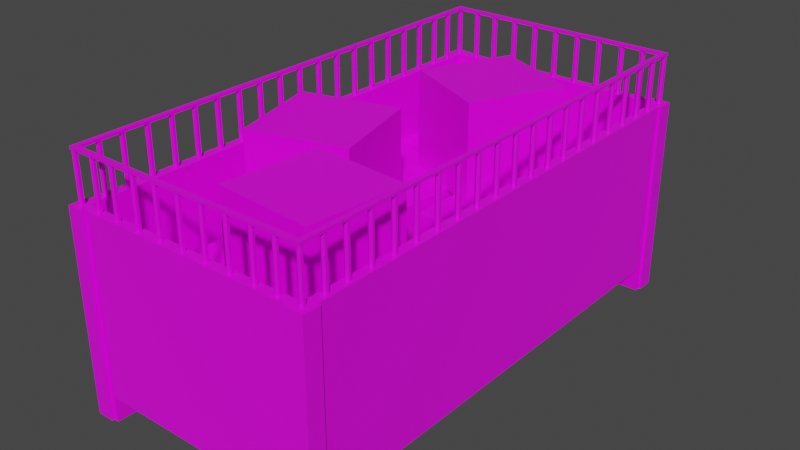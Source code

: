 # Source: ShoppingBin.blend  (saved by Blender 2.93.20; exported with 4.5.12 LTS)
import bpy
from mathutils import Matrix  # noqa: F401  (used for matrix-valued properties, if any)

bpy.ops.wm.read_factory_settings(use_empty=True)
scene = bpy.context.scene
scene.name = 'Scene'

# ---- images (referenced by path relative to the original .blend; pixels are not part of the script)
import os
ASSET_DIR = os.environ.get("B2B_ASSET_DIR", "")  # directory of the original .blend (textures are referenced by path, not embedded)
HERE = os.path.dirname(os.path.abspath(__file__))  # packed textures are extracted next to this script under _unpacked/

def load_image(name, relpath, width, height, colorspace="sRGB"):
    """Load a texture the original file referenced (path relative to the .blend, or extracted next to this script)."""
    p = next((c for c in (os.path.join(HERE, relpath), os.path.join(ASSET_DIR, relpath)) if relpath and os.path.exists(c)), "")
    if p:
        img = bpy.data.images.load(p, check_existing=True)
        img.name = name
    else:  # same state as the original file: an image datablock whose file is absent (Cycles renders it pink)
        img = bpy.data.images.new(name, width, height)
        img.source = "FILE"
        img.filepath = "//" + (relpath or name)
    img.colorspace_settings.name = colorspace
    return img
img_colorpalette_png = load_image('ColorPalette.png', 'ColorPalette.png', 1024, 1024, 'sRGB')

# ---- materials (node trees are filled in below, after node groups)
mat_material = bpy.data.materials.new('Material')
mat_material.alpha_threshold = 0.0
mat_material.use_transparent_shadow = False
mat_material.line_color = (0.0, 0.0, 0.0, 1.0)

# ---- material node trees
mat_material.use_nodes = True; mat_material.node_tree.nodes.clear()
_N = mat_material.node_tree.nodes; _L = mat_material.node_tree.links
n0 = _N.new('ShaderNodeOutputMaterial'); n0.name = 'Material Output'; n0.location = (300, 300)
n1 = _N.new('ShaderNodeBsdfPrincipled'); n1.name = 'Principled BSDF'; n1.location = (10, 300)
n1.distribution = 'GGX'
n1.subsurface_method = 'BURLEY'
n1.inputs[2].default_value = 0.4
n1.inputs[3].default_value = 1.45
n1.inputs[27].default_value = (0.0, 0.0, 0.0, 1.0)
n1.inputs[28].default_value = 1.0
n2 = _N.new('ShaderNodeTexImage'); n2.name = 'Image Texture'; n2.location = (-280, 275)
n2.image = img_colorpalette_png
_L.new(n1.outputs[0], n0.inputs[0])
_L.new(n2.outputs[0], n1.inputs[0])
n0.is_active_output = True

# ---- world
world_world = bpy.data.worlds.new('World'); scene.world = world_world
world_world.use_nodes = True; world_world.node_tree.nodes.clear()
_N = world_world.node_tree.nodes; _L = world_world.node_tree.links
n0 = _N.new('ShaderNodeOutputWorld'); n0.name = 'World Output'; n0.location = (300, 300)
n1 = _N.new('ShaderNodeBackground'); n1.name = 'Background'; n1.location = (10, 300)
n1.inputs[0].default_value = (0.05088, 0.05088, 0.05088, 1.0)
_L.new(n1.outputs[0], n0.inputs[0])
n0.is_active_output = True
world_world.color = (0.05088, 0.05088, 0.05088)
world_world.use_sun_shadow = False
world_world.sun_shadow_jitter_overblur = 0.0

# ---- meshes
me_cube = bpy.data.meshes.new('Cube')
me_cube.from_pydata([(0.46, 0.96, 0.1), (0.46, -0.96, 0.1), (-0.46, 0.96, 0.1), (-0.46, -0.96, 0.1), (-0.5, 0.96, 0.12), (-0.5, 0.96, 0.1), (-0.5, -0.96, 0.12), (-0.5, -0.96, 0.1), (0.46, -1.0, 0.12), (0.46, -1.0, 0.1), (-0.46, -1.0, 0.12), (-0.46, -1.0, 0.1), (-0.5, -1.0, 0.12), (-0.5, -1.0, 0.1), (0.5, 0.96, 0.12), (0.5, 0.96, 0.1), (0.5, -0.96, 0.12), (0.5, -0.96, 0.1), (0.5, -1.0, 0.12), (0.5, -1.0, 0.1), (0.46, 1.0, 0.12), (0.46, 1.0, 0.1), (-0.46, 1.0, 0.12), (-0.46, 1.0, 0.1), (-0.5, 1.0, 0.12), (-0.5, 1.0, 0.1), (0.5, 1.0, 0.12), (0.5, 1.0, 0.1), (0.46, 0.96, 0.8), (0.46, -0.96, 0.8), (-0.46, 0.96, 0.8), (-0.46, -0.96, 0.8), (-0.5, 0.96, 0.8), (-0.5, -0.96, 0.8), (0.46, -1.0, 0.8), (-0.46, -1.0, 0.8), (-0.5, -1.0, 0.8), (0.5, 0.96, 0.8), (0.5, -0.96, 0.8), (0.5, -1.0, 0.8), (0.46, 1.0, 0.8), (-0.46, 1.0, 0.8), (-0.5, 1.0, 0.8), (0.5, 1.0, 0.8), (-0.42, -0.92, 0.1), (-0.42, -0.92, -2.794e-08), (-0.42, -1.0, 0.1), (-0.42, -1.0, -2.794e-08), (-0.5, -0.92, 0.1), (-0.5, -0.92, -2.794e-08), (-0.5, -1.0, 0.1), (-0.5, -1.0, -2.794e-08), (0.5, -0.92, 0.1), (0.5, -0.92, -2.794e-08), (0.5, -1.0, 0.1), (0.5, -1.0, -2.794e-08), (0.42, -0.92, 0.1), (0.42, -0.92, -2.794e-08), (0.42, -1.0, 0.1), (0.42, -1.0, -2.794e-08), (0.5, 1.0, 0.1), (0.5, 1.0, -2.794e-08), (0.5, 0.92, 0.1), (0.5, 0.92, -2.794e-08), (0.42, 1.0, 0.1), (0.42, 1.0, -2.794e-08), (0.42, 0.92, 0.1), (0.42, 0.92, -2.794e-08), (-0.42, 1.0, 0.1), (-0.42, 1.0, -2.794e-08), (-0.42, 0.92, 0.1), (-0.42, 0.92, -2.794e-08), (-0.5, 1.0, 0.1), (-0.5, 1.0, -2.794e-08), (-0.5, 0.92, 0.1), (-0.5, 0.92, -2.794e-08), (0.46, -0.96, 0.12), (-0.46, -0.96, 0.12), (0.46, 0.96, 0.12), (-0.46, 0.96, 0.12), (0.44, -1.01, 1.863e-09), (0.44, -1.01, 0.8), (0.44, -1.0, 1.863e-09), (0.44, -1.0, 0.8), (0.5, -1.01, 1.863e-09), (0.5, -1.01, 0.8), (0.5, -1.0, 1.863e-09), (0.5, -1.0, 0.8), (0.51, -1.01, 1.863e-09), (0.51, -1.01, 0.8), (0.51, -1.0, 1.863e-09), (0.51, -1.0, 0.8), (0.5, -0.94, 1.863e-09), (0.5, -0.94, 0.8), (0.51, -0.94, 1.863e-09), (0.51, -0.94, 0.8), (-0.51, -0.94, 0.0), (-0.51, -0.94, 0.8), (-0.5, -0.94, 0.0), (-0.5, -0.94, 0.8), (-0.51, -1.0, 0.0), (-0.51, -1.0, 0.8), (-0.5, -1.0, 0.0), (-0.5, -1.0, 0.8), (-0.51, -1.01, 0.0), (-0.51, -1.01, 0.8), (-0.5, -1.01, 0.0), (-0.5, -1.01, 0.8), (-0.44, -1.0, 0.0), (-0.44, -1.0, 0.8), (-0.44, -1.01, 0.0), (-0.44, -1.01, 0.8), (-0.44, 1.01, 0.0), (-0.44, 1.01, 0.8), (-0.44, 1.0, 0.0), (-0.44, 1.0, 0.8), (-0.5, 1.01, 0.0), (-0.5, 1.01, 0.8), (-0.5, 1.0, 0.0), (-0.5, 1.0, 0.8), (-0.51, 1.01, 0.0), (-0.51, 1.01, 0.8), (-0.51, 1.0, 0.0), (-0.51, 1.0, 0.8), (-0.5, 0.94, 0.0), (-0.5, 0.94, 0.8), (-0.51, 0.94, 0.0), (-0.51, 0.94, 0.8), (0.51, 0.94, 0.0), (0.51, 0.94, 0.8), (0.5, 0.94, 0.0), (0.5, 0.94, 0.8), (0.51, 1.0, 0.0), (0.51, 1.0, 0.8), (0.5, 1.0, 0.0), (0.5, 1.0, 0.8), (0.51, 1.01, 0.0), (0.51, 1.01, 0.8), (0.5, 1.01, 0.0), (0.5, 1.01, 0.8), (0.44, 1.0, 0.0), (0.44, 1.0, 0.8), (0.44, 1.01, 0.0), (0.44, 1.01, 0.8), (0.0, -0.97, 0.8), (0.0, -0.97, 0.99), (0.00866, -0.975, 0.8), (0.00866, -0.975, 0.99), (0.00866, -0.985, 0.8), (0.00866, -0.985, 0.99), (0.0, -0.99, 0.8), (0.0, -0.99, 0.99), (-0.00866, -0.985, 0.8), (-0.00866, -0.985, 0.99), (-0.00866, -0.975, 0.8), (-0.00866, -0.975, 0.99), (-0.1, -0.97, 0.8), (-0.1, -0.97, 0.99), (-0.09134, -0.975, 0.8), (-0.09134, -0.975, 0.99), (-0.09134, -0.985, 0.8), (-0.09134, -0.985, 0.99), (-0.1, -0.99, 0.8), (-0.1, -0.99, 0.99), (-0.1087, -0.985, 0.8), (-0.1087, -0.985, 0.99), (-0.1087, -0.975, 0.8), (-0.1087, -0.975, 0.99), (-0.2, -0.97, 0.8), (-0.2, -0.97, 0.99), (-0.1913, -0.975, 0.8), (-0.1913, -0.975, 0.99), (-0.1913, -0.985, 0.8), (-0.1913, -0.985, 0.99), (-0.2, -0.99, 0.8), (-0.2, -0.99, 0.99), (-0.2087, -0.985, 0.8), (-0.2087, -0.985, 0.99), (-0.2087, -0.975, 0.8), (-0.2087, -0.975, 0.99), (-0.3, -0.97, 0.8), (-0.3, -0.97, 0.99), (-0.2913, -0.975, 0.8), (-0.2913, -0.975, 0.99), (-0.2913, -0.985, 0.8), (-0.2913, -0.985, 0.99), (-0.3, -0.99, 0.8), (-0.3, -0.99, 0.99), (-0.3087, -0.985, 0.8), (-0.3087, -0.985, 0.99), (-0.3087, -0.975, 0.8), (-0.3087, -0.975, 0.99), (-0.39, -0.97, 0.8), (-0.39, -0.97, 0.99), (-0.3813, -0.975, 0.8), (-0.3813, -0.975, 0.99), (-0.3813, -0.985, 0.8), (-0.3813, -0.985, 0.99), (-0.39, -0.99, 0.8), (-0.39, -0.99, 0.99), (-0.3987, -0.985, 0.8), (-0.3987, -0.985, 0.99), (-0.3987, -0.975, 0.8), (-0.3987, -0.975, 0.99), (-0.48, -0.97, 0.8), (-0.48, -0.97, 0.99), (-0.4713, -0.975, 0.8), (-0.4713, -0.975, 0.99), (-0.4713, -0.985, 0.8), (-0.4713, -0.985, 0.99), (-0.48, -0.99, 0.8), (-0.48, -0.99, 0.99), (-0.4887, -0.985, 0.8), (-0.4887, -0.985, 0.99), (-0.4887, -0.975, 0.8), (-0.4887, -0.975, 0.99), (0.39, -0.97, 0.8), (0.39, -0.97, 0.99), (0.3987, -0.975, 0.8), (0.3987, -0.975, 0.99), (0.3987, -0.985, 0.8), (0.3987, -0.985, 0.99), (0.39, -0.99, 0.8), (0.39, -0.99, 0.99), (0.3813, -0.985, 0.8), (0.3813, -0.985, 0.99), (0.3813, -0.975, 0.8), (0.3813, -0.975, 0.99), (0.3, -0.97, 0.8), (0.3, -0.97, 0.99), (0.3087, -0.975, 0.8), (0.3087, -0.975, 0.99), (0.3087, -0.985, 0.8), (0.3087, -0.985, 0.99), (0.3, -0.99, 0.8), (0.3, -0.99, 0.99), (0.2913, -0.985, 0.8), (0.2913, -0.985, 0.99), (0.2913, -0.975, 0.8), (0.2913, -0.975, 0.99), (0.2, -0.97, 0.8), (0.2, -0.97, 0.99), (0.2087, -0.975, 0.8), (0.2087, -0.975, 0.99), (0.2087, -0.985, 0.8), (0.2087, -0.985, 0.99), (0.2, -0.99, 0.8), (0.2, -0.99, 0.99), (0.1913, -0.985, 0.8), (0.1913, -0.985, 0.99), (0.1913, -0.975, 0.8), (0.1913, -0.975, 0.99), (0.1, -0.97, 0.8), (0.1, -0.97, 0.99), (0.1087, -0.975, 0.8), (0.1087, -0.975, 0.99), (0.1087, -0.985, 0.8), (0.1087, -0.985, 0.99), (0.1, -0.99, 0.8), (0.1, -0.99, 0.99), (0.09134, -0.985, 0.8), (0.09134, -0.985, 0.99), (0.09134, -0.975, 0.8), (0.09134, -0.975, 0.99), (0.48, -0.97, 0.8), (0.48, -0.97, 0.99), (0.4887, -0.975, 0.8), (0.4887, -0.975, 0.99), (0.4887, -0.985, 0.8), (0.4887, -0.985, 0.99), (0.48, -0.99, 0.8), (0.48, -0.99, 0.99), (0.4713, -0.985, 0.8), (0.4713, -0.985, 0.99), (0.4713, -0.975, 0.8), (0.4713, -0.975, 0.99), (0.0, 0.99, 0.8), (0.0, 0.99, 0.99), (0.00866, 0.985, 0.8), (0.00866, 0.985, 0.99), (0.00866, 0.975, 0.8), (0.00866, 0.975, 0.99), (0.0, 0.97, 0.8), (0.0, 0.97, 0.99), (-0.00866, 0.975, 0.8), (-0.00866, 0.975, 0.99), (-0.00866, 0.985, 0.8), (-0.00866, 0.985, 0.99), (-0.1, 0.99, 0.8), (-0.1, 0.99, 0.99), (-0.09134, 0.985, 0.8), (-0.09134, 0.985, 0.99), (-0.09134, 0.975, 0.8), (-0.09134, 0.975, 0.99), (-0.1, 0.97, 0.8), (-0.1, 0.97, 0.99), (-0.1087, 0.975, 0.8), (-0.1087, 0.975, 0.99), (-0.1087, 0.985, 0.8), (-0.1087, 0.985, 0.99), (-0.2, 0.99, 0.8), (-0.2, 0.99, 0.99), (-0.1913, 0.985, 0.8), (-0.1913, 0.985, 0.99), (-0.1913, 0.975, 0.8), (-0.1913, 0.975, 0.99), (-0.2, 0.97, 0.8), (-0.2, 0.97, 0.99), (-0.2087, 0.975, 0.8), (-0.2087, 0.975, 0.99), (-0.2087, 0.985, 0.8), (-0.2087, 0.985, 0.99), (-0.3, 0.99, 0.8), (-0.3, 0.99, 0.99), (-0.2913, 0.985, 0.8), (-0.2913, 0.985, 0.99), (-0.2913, 0.975, 0.8), (-0.2913, 0.975, 0.99), (-0.3, 0.97, 0.8), (-0.3, 0.97, 0.99), (-0.3087, 0.975, 0.8), (-0.3087, 0.975, 0.99), (-0.3087, 0.985, 0.8), (-0.3087, 0.985, 0.99), (-0.39, 0.99, 0.8), (-0.39, 0.99, 0.99), (-0.3813, 0.985, 0.8), (-0.3813, 0.985, 0.99), (-0.3813, 0.975, 0.8), (-0.3813, 0.975, 0.99), (-0.39, 0.97, 0.8), (-0.39, 0.97, 0.99), (-0.3987, 0.975, 0.8), (-0.3987, 0.975, 0.99), (-0.3987, 0.985, 0.8), (-0.3987, 0.985, 0.99), (0.39, 0.99, 0.8), (0.39, 0.99, 0.99), (0.3987, 0.985, 0.8), (0.3987, 0.985, 0.99), (0.3987, 0.975, 0.8), (0.3987, 0.975, 0.99), (0.39, 0.97, 0.8), (0.39, 0.97, 0.99), (0.3813, 0.975, 0.8), (0.3813, 0.975, 0.99), (0.3813, 0.985, 0.8), (0.3813, 0.985, 0.99), (0.3, 0.99, 0.8), (0.3, 0.99, 0.99), (0.3087, 0.985, 0.8), (0.3087, 0.985, 0.99), (0.3087, 0.975, 0.8), (0.3087, 0.975, 0.99), (0.3, 0.97, 0.8), (0.3, 0.97, 0.99), (0.2913, 0.975, 0.8), (0.2913, 0.975, 0.99), (0.2913, 0.985, 0.8), (0.2913, 0.985, 0.99), (0.2, 0.99, 0.8), (0.2, 0.99, 0.99), (0.2087, 0.985, 0.8), (0.2087, 0.985, 0.99), (0.2087, 0.975, 0.8), (0.2087, 0.975, 0.99), (0.2, 0.97, 0.8), (0.2, 0.97, 0.99), (0.1913, 0.975, 0.8), (0.1913, 0.975, 0.99), (0.1913, 0.985, 0.8), (0.1913, 0.985, 0.99), (0.1, 0.99, 0.8), (0.1, 0.99, 0.99), (0.1087, 0.985, 0.8), (0.1087, 0.985, 0.99), (0.1087, 0.975, 0.8), (0.1087, 0.975, 0.99), (0.1, 0.97, 0.8), (0.1, 0.97, 0.99), (0.09134, 0.975, 0.8), (0.09134, 0.975, 0.99), (0.09134, 0.985, 0.8), (0.09134, 0.985, 0.99), (-0.48, 0.99, 0.8), (-0.48, 0.99, 0.99), (-0.4713, 0.985, 0.8), (-0.4713, 0.985, 0.99), (-0.4713, 0.975, 0.8), (-0.4713, 0.975, 0.99), (-0.48, 0.97, 0.8), (-0.48, 0.97, 0.99), (-0.4887, 0.975, 0.8), (-0.4887, 0.975, 0.99), (-0.4887, 0.985, 0.8), (-0.4887, 0.985, 0.99), (0.48, 0.99, 0.8), (0.48, 0.99, 0.99), (0.4887, 0.985, 0.8), (0.4887, 0.985, 0.99), (0.4887, 0.975, 0.8), (0.4887, 0.975, 0.99), (0.48, 0.97, 0.8), (0.48, 0.97, 0.99), (0.4713, 0.975, 0.8), (0.4713, 0.975, 0.99), (0.4713, 0.985, 0.8), (0.4713, 0.985, 0.99), (0.48, -0.79, 0.8), (0.48, -0.79, 0.99), (0.4887, -0.795, 0.8), (0.4887, -0.795, 0.99), (0.4887, -0.805, 0.8), (0.4887, -0.805, 0.99), (0.48, -0.81, 0.8), (0.48, -0.81, 0.99), (0.4713, -0.805, 0.8), (0.4713, -0.805, 0.99), (0.4713, -0.795, 0.8), (0.4713, -0.795, 0.99), (0.48, -0.88, 0.8), (0.48, -0.88, 0.99), (0.4887, -0.885, 0.8), (0.4887, -0.885, 0.99), (0.4887, -0.895, 0.8), (0.4887, -0.895, 0.99), (0.48, -0.9, 0.8), (0.48, -0.9, 0.99), (0.4713, -0.895, 0.8), (0.4713, -0.895, 0.99), (0.4713, -0.885, 0.8), (0.4713, -0.885, 0.99), (0.48, -0.69, 0.8), (0.48, -0.69, 0.99), (0.4887, -0.695, 0.8), (0.4887, -0.695, 0.99), (0.4887, -0.705, 0.8), (0.4887, -0.705, 0.99), (0.48, -0.71, 0.8), (0.48, -0.71, 0.99), (0.4713, -0.705, 0.8), (0.4713, -0.705, 0.99), (0.4713, -0.695, 0.8), (0.4713, -0.695, 0.99), (0.48, -0.59, 0.8), (0.48, -0.59, 0.99), (0.4887, -0.595, 0.8), (0.4887, -0.595, 0.99), (0.4887, -0.605, 0.8), (0.4887, -0.605, 0.99), (0.48, -0.61, 0.8), (0.48, -0.61, 0.99), (0.4713, -0.605, 0.8), (0.4713, -0.605, 0.99), (0.4713, -0.595, 0.8), (0.4713, -0.595, 0.99), (0.48, -0.49, 0.8), (0.48, -0.49, 0.99), (0.4887, -0.495, 0.8), (0.4887, -0.495, 0.99), (0.4887, -0.505, 0.8), (0.4887, -0.505, 0.99), (0.48, -0.51, 0.8), (0.48, -0.51, 0.99), (0.4713, -0.505, 0.8), (0.4713, -0.505, 0.99), (0.4713, -0.495, 0.8), (0.4713, -0.495, 0.99), (0.48, -0.39, 0.8), (0.48, -0.39, 0.99), (0.4887, -0.395, 0.8), (0.4887, -0.395, 0.99), (0.4887, -0.405, 0.8), (0.4887, -0.405, 0.99), (0.48, -0.41, 0.8), (0.48, -0.41, 0.99), (0.4713, -0.405, 0.8), (0.4713, -0.405, 0.99), (0.4713, -0.395, 0.8), (0.4713, -0.395, 0.99), (0.48, -0.29, 0.8), (0.48, -0.29, 0.99), (0.4887, -0.295, 0.8), (0.4887, -0.295, 0.99), (0.4887, -0.305, 0.8), (0.4887, -0.305, 0.99), (0.48, -0.31, 0.8), (0.48, -0.31, 0.99), (0.4713, -0.305, 0.8), (0.4713, -0.305, 0.99), (0.4713, -0.295, 0.8), (0.4713, -0.295, 0.99), (0.48, -0.19, 0.8), (0.48, -0.19, 0.99), (0.4887, -0.195, 0.8), (0.4887, -0.195, 0.99), (0.4887, -0.205, 0.8), (0.4887, -0.205, 0.99), (0.48, -0.21, 0.8), (0.48, -0.21, 0.99), (0.4713, -0.205, 0.8), (0.4713, -0.205, 0.99), (0.4713, -0.195, 0.8), (0.4713, -0.195, 0.99), (0.48, -0.09, 0.8), (0.48, -0.09, 0.99), (0.4887, -0.095, 0.8), (0.4887, -0.095, 0.99), (0.4887, -0.105, 0.8), (0.4887, -0.105, 0.99), (0.48, -0.11, 0.8), (0.48, -0.11, 0.99), (0.4713, -0.105, 0.8), (0.4713, -0.105, 0.99), (0.4713, -0.095, 0.8), (0.4713, -0.095, 0.99), (0.48, 0.01, 0.8), (0.48, 0.01, 0.99), (0.4887, 0.005, 0.8), (0.4887, 0.005, 0.99), (0.4887, -0.005, 0.8), (0.4887, -0.005, 0.99), (0.48, -0.01, 0.8), (0.48, -0.01, 0.99), (0.4713, -0.005, 0.8), (0.4713, -0.005, 0.99), (0.4713, 0.005, 0.8), (0.4713, 0.005, 0.99), (0.48, 0.11, 0.8), (0.48, 0.11, 0.99), (0.4887, 0.105, 0.8), (0.4887, 0.105, 0.99), (0.4887, 0.095, 0.8), (0.4887, 0.095, 0.99), (0.48, 0.09, 0.8), (0.48, 0.09, 0.99), (0.4713, 0.095, 0.8), (0.4713, 0.095, 0.99), (0.4713, 0.105, 0.8), (0.4713, 0.105, 0.99), (0.48, 0.21, 0.8), (0.48, 0.21, 0.99), (0.4887, 0.205, 0.8), (0.4887, 0.205, 0.99), (0.4887, 0.195, 0.8), (0.4887, 0.195, 0.99), (0.48, 0.19, 0.8), (0.48, 0.19, 0.99), (0.4713, 0.195, 0.8), (0.4713, 0.195, 0.99), (0.4713, 0.205, 0.8), (0.4713, 0.205, 0.99), (0.48, 0.31, 0.8), (0.48, 0.31, 0.99), (0.4887, 0.305, 0.8), (0.4887, 0.305, 0.99), (0.4887, 0.295, 0.8), (0.4887, 0.295, 0.99), (0.48, 0.29, 0.8), (0.48, 0.29, 0.99), (0.4713, 0.295, 0.8), (0.4713, 0.295, 0.99), (0.4713, 0.305, 0.8), (0.4713, 0.305, 0.99), (0.48, 0.41, 0.8), (0.48, 0.41, 0.99), (0.4887, 0.405, 0.8), (0.4887, 0.405, 0.99), (0.4887, 0.395, 0.8), (0.4887, 0.395, 0.99), (0.48, 0.39, 0.8), (0.48, 0.39, 0.99), (0.4713, 0.395, 0.8), (0.4713, 0.395, 0.99), (0.4713, 0.405, 0.8), (0.4713, 0.405, 0.99), (0.48, 0.51, 0.8), (0.48, 0.51, 0.99), (0.4887, 0.505, 0.8), (0.4887, 0.505, 0.99), (0.4887, 0.495, 0.8), (0.4887, 0.495, 0.99), (0.48, 0.49, 0.8), (0.48, 0.49, 0.99), (0.4713, 0.495, 0.8), (0.4713, 0.495, 0.99), (0.4713, 0.505, 0.8), (0.4713, 0.505, 0.99), (0.48, 0.61, 0.8), (0.48, 0.61, 0.99), (0.4887, 0.605, 0.8), (0.4887, 0.605, 0.99), (0.4887, 0.595, 0.8), (0.4887, 0.595, 0.99), (0.48, 0.59, 0.8), (0.48, 0.59, 0.99), (0.4713, 0.595, 0.8), (0.4713, 0.595, 0.99), (0.4713, 0.605, 0.8), (0.4713, 0.605, 0.99), (0.48, 0.71, 0.8), (0.48, 0.71, 0.99), (0.4887, 0.705, 0.8), (0.4887, 0.705, 0.99), (0.4887, 0.695, 0.8), (0.4887, 0.695, 0.99), (0.48, 0.69, 0.8), (0.48, 0.69, 0.99), (0.4713, 0.695, 0.8), (0.4713, 0.695, 0.99), (0.4713, 0.705, 0.8), (0.4713, 0.705, 0.99), (0.48, 0.81, 0.8), (0.48, 0.81, 0.99), (0.4887, 0.805, 0.8), (0.4887, 0.805, 0.99), (0.4887, 0.795, 0.8), (0.4887, 0.795, 0.99), (0.48, 0.79, 0.8), (0.48, 0.79, 0.99), (0.4713, 0.795, 0.8), (0.4713, 0.795, 0.99), (0.4713, 0.805, 0.8), (0.4713, 0.805, 0.99), (0.48, 0.9, 0.8), (0.48, 0.9, 0.99), (0.4887, 0.895, 0.8), (0.4887, 0.895, 0.99), (0.4887, 0.885, 0.8), (0.4887, 0.885, 0.99), (0.48, 0.88, 0.8), (0.48, 0.88, 0.99), (0.4713, 0.885, 0.8), (0.4713, 0.885, 0.99), (0.4713, 0.895, 0.8), (0.4713, 0.895, 0.99), (-0.48, -0.79, 0.8), (-0.48, -0.79, 0.99), (-0.4713, -0.795, 0.8), (-0.4713, -0.795, 0.99), (-0.4713, -0.805, 0.8), (-0.4713, -0.805, 0.99), (-0.48, -0.81, 0.8), (-0.48, -0.81, 0.99), (-0.4887, -0.805, 0.8), (-0.4887, -0.805, 0.99), (-0.4887, -0.795, 0.8), (-0.4887, -0.795, 0.99), (-0.48, -0.88, 0.8), (-0.48, -0.88, 0.99), (-0.4713, -0.885, 0.8), (-0.4713, -0.885, 0.99), (-0.4713, -0.895, 0.8), (-0.4713, -0.895, 0.99), (-0.48, -0.9, 0.8), (-0.48, -0.9, 0.99), (-0.4887, -0.895, 0.8), (-0.4887, -0.895, 0.99), (-0.4887, -0.885, 0.8), (-0.4887, -0.885, 0.99), (-0.48, -0.69, 0.8), (-0.48, -0.69, 0.99), (-0.4713, -0.695, 0.8), (-0.4713, -0.695, 0.99), (-0.4713, -0.705, 0.8), (-0.4713, -0.705, 0.99), (-0.48, -0.71, 0.8), (-0.48, -0.71, 0.99), (-0.4887, -0.705, 0.8), (-0.4887, -0.705, 0.99), (-0.4887, -0.695, 0.8), (-0.4887, -0.695, 0.99), (-0.48, -0.59, 0.8), (-0.48, -0.59, 0.99), (-0.4713, -0.595, 0.8), (-0.4713, -0.595, 0.99), (-0.4713, -0.605, 0.8), (-0.4713, -0.605, 0.99), (-0.48, -0.61, 0.8), (-0.48, -0.61, 0.99), (-0.4887, -0.605, 0.8), (-0.4887, -0.605, 0.99), (-0.4887, -0.595, 0.8), (-0.4887, -0.595, 0.99), (-0.48, -0.49, 0.8), (-0.48, -0.49, 0.99), (-0.4713, -0.495, 0.8), (-0.4713, -0.495, 0.99), (-0.4713, -0.505, 0.8), (-0.4713, -0.505, 0.99), (-0.48, -0.51, 0.8), (-0.48, -0.51, 0.99), (-0.4887, -0.505, 0.8), (-0.4887, -0.505, 0.99), (-0.4887, -0.495, 0.8), (-0.4887, -0.495, 0.99), (-0.48, -0.39, 0.8), (-0.48, -0.39, 0.99), (-0.4713, -0.395, 0.8), (-0.4713, -0.395, 0.99), (-0.4713, -0.405, 0.8), (-0.4713, -0.405, 0.99), (-0.48, -0.41, 0.8), (-0.48, -0.41, 0.99), (-0.4887, -0.405, 0.8), (-0.4887, -0.405, 0.99), (-0.4887, -0.395, 0.8), (-0.4887, -0.395, 0.99), (-0.48, -0.29, 0.8), (-0.48, -0.29, 0.99), (-0.4713, -0.295, 0.8), (-0.4713, -0.295, 0.99), (-0.4713, -0.305, 0.8), (-0.4713, -0.305, 0.99), (-0.48, -0.31, 0.8), (-0.48, -0.31, 0.99), (-0.4887, -0.305, 0.8), (-0.4887, -0.305, 0.99), (-0.4887, -0.295, 0.8), (-0.4887, -0.295, 0.99), (-0.48, -0.19, 0.8), (-0.48, -0.19, 0.99), (-0.4713, -0.195, 0.8), (-0.4713, -0.195, 0.99), (-0.4713, -0.205, 0.8), (-0.4713, -0.205, 0.99), (-0.48, -0.21, 0.8), (-0.48, -0.21, 0.99), (-0.4887, -0.205, 0.8), (-0.4887, -0.205, 0.99), (-0.4887, -0.195, 0.8), (-0.4887, -0.195, 0.99), (-0.48, -0.09, 0.8), (-0.48, -0.09, 0.99), (-0.4713, -0.095, 0.8), (-0.4713, -0.095, 0.99), (-0.4713, -0.105, 0.8), (-0.4713, -0.105, 0.99), (-0.48, -0.11, 0.8), (-0.48, -0.11, 0.99), (-0.4887, -0.105, 0.8), (-0.4887, -0.105, 0.99), (-0.4887, -0.095, 0.8), (-0.4887, -0.095, 0.99), (-0.48, 0.01, 0.8), (-0.48, 0.01, 0.99), (-0.4713, 0.005, 0.8), (-0.4713, 0.005, 0.99), (-0.4713, -0.005, 0.8), (-0.4713, -0.005, 0.99), (-0.48, -0.01, 0.8), (-0.48, -0.01, 0.99), (-0.4887, -0.005, 0.8), (-0.4887, -0.005, 0.99), (-0.4887, 0.005, 0.8), (-0.4887, 0.005, 0.99), (-0.48, 0.11, 0.8), (-0.48, 0.11, 0.99), (-0.4713, 0.105, 0.8), (-0.4713, 0.105, 0.99), (-0.4713, 0.095, 0.8), (-0.4713, 0.095, 0.99), (-0.48, 0.09, 0.8), (-0.48, 0.09, 0.99), (-0.4887, 0.095, 0.8), (-0.4887, 0.095, 0.99), (-0.4887, 0.105, 0.8), (-0.4887, 0.105, 0.99), (-0.48, 0.21, 0.8), (-0.48, 0.21, 0.99), (-0.4713, 0.205, 0.8), (-0.4713, 0.205, 0.99), (-0.4713, 0.195, 0.8), (-0.4713, 0.195, 0.99), (-0.48, 0.19, 0.8), (-0.48, 0.19, 0.99), (-0.4887, 0.195, 0.8), (-0.4887, 0.195, 0.99), (-0.4887, 0.205, 0.8), (-0.4887, 0.205, 0.99), (-0.48, 0.31, 0.8), (-0.48, 0.31, 0.99), (-0.4713, 0.305, 0.8), (-0.4713, 0.305, 0.99), (-0.4713, 0.295, 0.8), (-0.4713, 0.295, 0.99), (-0.48, 0.29, 0.8), (-0.48, 0.29, 0.99), (-0.4887, 0.295, 0.8), (-0.4887, 0.295, 0.99), (-0.4887, 0.305, 0.8), (-0.4887, 0.305, 0.99), (-0.48, 0.41, 0.8), (-0.48, 0.41, 0.99), (-0.4713, 0.405, 0.8), (-0.4713, 0.405, 0.99), (-0.4713, 0.395, 0.8), (-0.4713, 0.395, 0.99), (-0.48, 0.39, 0.8), (-0.48, 0.39, 0.99), (-0.4887, 0.395, 0.8), (-0.4887, 0.395, 0.99), (-0.4887, 0.405, 0.8), (-0.4887, 0.405, 0.99), (-0.48, 0.51, 0.8), (-0.48, 0.51, 0.99), (-0.4713, 0.505, 0.8), (-0.4713, 0.505, 0.99), (-0.4713, 0.495, 0.8), (-0.4713, 0.495, 0.99), (-0.48, 0.49, 0.8), (-0.48, 0.49, 0.99), (-0.4887, 0.495, 0.8), (-0.4887, 0.495, 0.99), (-0.4887, 0.505, 0.8), (-0.4887, 0.505, 0.99), (-0.48, 0.61, 0.8), (-0.48, 0.61, 0.99), (-0.4713, 0.605, 0.8), (-0.4713, 0.605, 0.99), (-0.4713, 0.595, 0.8), (-0.4713, 0.595, 0.99), (-0.48, 0.59, 0.8), (-0.48, 0.59, 0.99), (-0.4887, 0.595, 0.8), (-0.4887, 0.595, 0.99), (-0.4887, 0.605, 0.8), (-0.4887, 0.605, 0.99), (-0.48, 0.71, 0.8), (-0.48, 0.71, 0.99), (-0.4713, 0.705, 0.8), (-0.4713, 0.705, 0.99), (-0.4713, 0.695, 0.8), (-0.4713, 0.695, 0.99), (-0.48, 0.69, 0.8), (-0.48, 0.69, 0.99), (-0.4887, 0.695, 0.8), (-0.4887, 0.695, 0.99), (-0.4887, 0.705, 0.8), (-0.4887, 0.705, 0.99), (-0.48, 0.81, 0.8), (-0.48, 0.81, 0.99), (-0.4713, 0.805, 0.8), (-0.4713, 0.805, 0.99), (-0.4713, 0.795, 0.8), (-0.4713, 0.795, 0.99), (-0.48, 0.79, 0.8), (-0.48, 0.79, 0.99), (-0.4887, 0.795, 0.8), (-0.4887, 0.795, 0.99), (-0.4887, 0.805, 0.8), (-0.4887, 0.805, 0.99), (-0.48, 0.9, 0.8), (-0.48, 0.9, 0.99), (-0.4713, 0.895, 0.8), (-0.4713, 0.895, 0.99), (-0.4713, 0.885, 0.8), (-0.4713, 0.885, 0.99), (-0.48, 0.88, 0.8), (-0.48, 0.88, 0.99), (-0.4887, 0.885, 0.8), (-0.4887, 0.885, 0.99), (-0.4887, 0.895, 0.8), (-0.4887, 0.895, 0.99), (-0.47, -0.99, 0.99), (-0.47, -0.99, 1.0), (-0.47, -0.97, 0.99), (-0.47, -0.97, 1.0), (0.47, -0.99, 0.99), (0.47, -0.99, 1.0), (0.47, -0.97, 0.99), (0.47, -0.97, 1.0), (0.49, -0.99, 0.99), (0.49, -0.99, 1.0), (0.49, -0.97, 0.99), (0.49, -0.97, 1.0), (-0.49, -0.99, 0.99), (-0.49, -0.99, 1.0), (-0.49, -0.97, 0.99), (-0.49, -0.97, 1.0), (-0.47, 0.97, 0.99), (-0.47, 0.97, 1.0), (-0.49, 0.97, 0.99), (-0.49, 0.97, 1.0), (-0.47, 0.99, 0.99), (-0.47, 0.99, 1.0), (-0.49, 0.99, 0.99), (-0.49, 0.99, 1.0), (0.47, 0.97, 1.0), (0.47, 0.97, 0.99), (0.47, 0.99, 1.0), (0.47, 0.99, 0.99), (0.49, 0.97, 1.0), (0.49, 0.97, 0.99), (0.49, 0.99, 1.0), (0.49, 0.99, 0.99), (-0.46, 0.56, 0.12), (-0.46, 0.56, 0.52), (-0.46, 0.96, 0.12), (-0.46, 0.96, 0.52), (-0.06, 0.56, 0.12), (-0.06, 0.56, 0.52), (-0.06, 0.96, 0.12), (-0.06, 0.96, 0.52), (0.02819, 0.5033, 0.12), (0.02819, 0.5033, 0.52), (-0.00667, 0.9018, 0.12), (-0.00667, 0.9018, 0.52), (0.4267, 0.5382, 0.12), (0.4267, 0.5382, 0.52), (0.3918, 0.9367, 0.12), (0.3918, 0.9367, 0.52), (-0.4467, 0.1382, 0.12), (-0.4467, 0.1382, 0.52), (-0.4118, 0.5367, 0.12), (-0.4118, 0.5367, 0.52), (-0.04819, 0.1033, 0.12), (-0.04819, 0.1033, 0.52), (-0.01333, 0.5018, 0.12), (-0.01333, 0.5018, 0.52), (0.02, 0.08, 0.12), (0.02, 0.08, 0.52), (0.02, 0.48, 0.12), (0.02, 0.48, 0.52), (0.42, 0.08, 0.12), (0.42, 0.08, 0.52), (0.42, 0.48, 0.12), (0.42, 0.48, 0.52), (0.05, -0.94, 0.12), (0.05, -0.94, 0.52), (0.05, -0.54, 0.12), (0.05, -0.54, 0.52), (0.45, -0.94, 0.12), (0.45, -0.94, 0.52), (0.45, -0.54, 0.12), (0.45, -0.54, 0.52), (-0.4167, -0.8718, 0.12), (-0.4167, -0.8718, 0.52), (-0.3818, -0.4733, 0.12), (-0.3818, -0.4733, 0.52), (-0.01819, -0.9067, 0.12), (-0.01819, -0.9067, 0.52), (0.01667, -0.5082, 0.12), (0.01667, -0.5082, 0.52), (-0.4018, -0.3667, 0.12), (-0.4018, -0.3667, 0.52), (-0.4367, 0.03181, 0.12), (-0.4367, 0.03181, 0.52), (-0.00333, -0.3318, 0.12), (-0.00333, -0.3318, 0.52), (-0.03819, 0.06667, 0.12), (-0.03819, 0.06667, 0.52), (0.01333, -0.4218, 0.12), (0.01333, -0.4218, 0.52), (0.04819, -0.02333, 0.12), (0.04819, -0.02333, 0.52), (0.4118, -0.4567, 0.12), (0.4118, -0.4567, 0.52), (0.4467, -0.05819, 0.12), (0.4467, -0.05819, 0.52), (-0.2558, 0.4233, 0.52), (-0.2558, 0.4233, 0.92), (-0.08674, 0.7858, 0.52), (-0.08674, 0.7858, 0.92), (0.1067, 0.2542, 0.52), (0.1067, 0.2542, 0.92), (0.2758, 0.6167, 0.52), (0.2758, 0.6167, 0.92), (-0.3314, -0.4249, 0.52), (-0.3314, -0.4249, 0.92), (-0.4349, -0.03858, 0.52), (-0.4349, -0.03858, 0.92), (0.05495, -0.3214, 0.52), (0.05495, -0.3214, 0.92), (-0.04858, 0.06495, 0.52), (-0.04858, 0.06495, 0.92), (-0.06667, -0.7718, 0.52), (-0.06667, -0.7718, 0.92), (-0.03181, -0.3733, 0.52), (-0.03181, -0.3733, 0.92), (0.3318, -0.8067, 0.52), (0.3318, -0.8067, 0.92), (0.3667, -0.4082, 0.52), (0.3667, -0.4082, 0.92)], [], [(6, 12, 36, 33), (3, 1, 9, 11), (2, 3, 7, 5), (2, 0, 1, 3), (20, 22, 41, 40), (14, 15, 27, 26), (7, 6, 4, 5), (22, 24, 42, 41), (15, 0, 21, 27), (12, 10, 35, 36), (9, 8, 10, 11), (11, 10, 12, 13), (8, 18, 39, 34), (8, 9, 19, 18), (6, 7, 13, 12), (7, 3, 11, 13), (15, 14, 16, 17), (17, 16, 18, 19), (9, 1, 17, 19), (0, 2, 23, 21), (1, 0, 15, 17), (10, 8, 34, 35), (23, 22, 20, 21), (22, 23, 25, 24), (21, 20, 26, 27), (4, 6, 33, 32), (2, 5, 25, 23), (24, 4, 32, 42), (26, 20, 40, 43), (5, 4, 24, 25), (30, 31, 77, 79), (29, 34, 39, 38), (31, 30, 32, 33), (31, 33, 36, 35), (29, 31, 35, 34), (28, 29, 38, 37), (30, 28, 40, 41), (28, 37, 43, 40), (32, 30, 41, 42), (16, 14, 37, 38), (14, 26, 43, 37), (18, 16, 38, 39), (44, 45, 47, 46), (46, 47, 51, 50), (50, 51, 49, 48), (48, 49, 45, 44), (46, 50, 48, 44), (51, 47, 45, 49), (52, 53, 55, 54), (54, 55, 59, 58), (58, 59, 57, 56), (56, 57, 53, 52), (54, 58, 56, 52), (59, 55, 53, 57), (60, 61, 63, 62), (62, 63, 67, 66), (66, 67, 65, 64), (64, 65, 61, 60), (62, 66, 64, 60), (67, 63, 61, 65), (68, 69, 71, 70), (70, 71, 75, 74), (74, 75, 73, 72), (72, 73, 69, 68), (70, 74, 72, 68), (75, 71, 69, 73), (78, 79, 77, 76), (31, 29, 76, 77), (28, 30, 79, 78), (29, 28, 78, 76), (80, 81, 83, 82), (82, 83, 87, 86), (85, 84, 88, 89), (84, 85, 81, 80), (82, 86, 84, 80), (87, 83, 81, 85), (90, 91, 89, 88), (84, 86, 90, 88), (87, 85, 89, 91), (90, 86, 92, 94), (92, 93, 95, 94), (91, 90, 94, 95), (87, 91, 95, 93), (86, 87, 93, 92), (96, 97, 99, 98), (98, 99, 103, 102), (101, 100, 104, 105), (100, 101, 97, 96), (98, 102, 100, 96), (103, 99, 97, 101), (106, 107, 105, 104), (100, 102, 106, 104), (103, 101, 105, 107), (106, 102, 108, 110), (108, 109, 111, 110), (107, 106, 110, 111), (103, 107, 111, 109), (102, 103, 109, 108), (112, 113, 115, 114), (114, 115, 119, 118), (117, 116, 120, 121), (116, 117, 113, 112), (114, 118, 116, 112), (119, 115, 113, 117), (122, 123, 121, 120), (116, 118, 122, 120), (119, 117, 121, 123), (122, 118, 124, 126), (124, 125, 127, 126), (123, 122, 126, 127), (119, 123, 127, 125), (118, 119, 125, 124), (128, 129, 131, 130), (130, 131, 135, 134), (133, 132, 136, 137), (132, 133, 129, 128), (130, 134, 132, 128), (135, 131, 129, 133), (138, 139, 137, 136), (132, 134, 138, 136), (135, 133, 137, 139), (138, 134, 140, 142), (140, 141, 143, 142), (139, 138, 142, 143), (135, 139, 143, 141), (134, 135, 141, 140), (144, 145, 147, 146), (146, 147, 149, 148), (148, 149, 151, 150), (150, 151, 153, 152), (147, 145, 155, 153, 151, 149), (152, 153, 155, 154), (154, 155, 145, 144), (144, 146, 148, 150, 152, 154), (156, 157, 159, 158), (158, 159, 161, 160), (160, 161, 163, 162), (162, 163, 165, 164), (159, 157, 167, 165, 163, 161), (164, 165, 167, 166), (166, 167, 157, 156), (156, 158, 160, 162, 164, 166), (168, 169, 171, 170), (170, 171, 173, 172), (172, 173, 175, 174), (174, 175, 177, 176), (171, 169, 179, 177, 175, 173), (176, 177, 179, 178), (178, 179, 169, 168), (168, 170, 172, 174, 176, 178), (180, 181, 183, 182), (182, 183, 185, 184), (184, 185, 187, 186), (186, 187, 189, 188), (183, 181, 191, 189, 187, 185), (188, 189, 191, 190), (190, 191, 181, 180), (180, 182, 184, 186, 188, 190), (192, 193, 195, 194), (194, 195, 197, 196), (196, 197, 199, 198), (198, 199, 201, 200), (195, 193, 203, 201, 199, 197), (200, 201, 203, 202), (202, 203, 193, 192), (192, 194, 196, 198, 200, 202), (204, 205, 207, 206), (206, 207, 209, 208), (208, 209, 211, 210), (210, 211, 213, 212), (207, 205, 215, 213, 211, 209), (212, 213, 215, 214), (214, 215, 205, 204), (204, 206, 208, 210, 212, 214), (216, 217, 219, 218), (218, 219, 221, 220), (220, 221, 223, 222), (222, 223, 225, 224), (219, 217, 227, 225, 223, 221), (224, 225, 227, 226), (226, 227, 217, 216), (216, 218, 220, 222, 224, 226), (228, 229, 231, 230), (230, 231, 233, 232), (232, 233, 235, 234), (234, 235, 237, 236), (231, 229, 239, 237, 235, 233), (236, 237, 239, 238), (238, 239, 229, 228), (228, 230, 232, 234, 236, 238), (240, 241, 243, 242), (242, 243, 245, 244), (244, 245, 247, 246), (246, 247, 249, 248), (243, 241, 251, 249, 247, 245), (248, 249, 251, 250), (250, 251, 241, 240), (240, 242, 244, 246, 248, 250), (252, 253, 255, 254), (254, 255, 257, 256), (256, 257, 259, 258), (258, 259, 261, 260), (255, 253, 263, 261, 259, 257), (260, 261, 263, 262), (262, 263, 253, 252), (252, 254, 256, 258, 260, 262), (264, 265, 267, 266), (266, 267, 269, 268), (268, 269, 271, 270), (270, 271, 273, 272), (267, 265, 275, 273, 271, 269), (272, 273, 275, 274), (274, 275, 265, 264), (264, 266, 268, 270, 272, 274), (276, 277, 279, 278), (278, 279, 281, 280), (280, 281, 283, 282), (282, 283, 285, 284), (279, 277, 287, 285, 283, 281), (284, 285, 287, 286), (286, 287, 277, 276), (276, 278, 280, 282, 284, 286), (288, 289, 291, 290), (290, 291, 293, 292), (292, 293, 295, 294), (294, 295, 297, 296), (291, 289, 299, 297, 295, 293), (296, 297, 299, 298), (298, 299, 289, 288), (288, 290, 292, 294, 296, 298), (300, 301, 303, 302), (302, 303, 305, 304), (304, 305, 307, 306), (306, 307, 309, 308), (303, 301, 311, 309, 307, 305), (308, 309, 311, 310), (310, 311, 301, 300), (300, 302, 304, 306, 308, 310), (312, 313, 315, 314), (314, 315, 317, 316), (316, 317, 319, 318), (318, 319, 321, 320), (315, 313, 323, 321, 319, 317), (320, 321, 323, 322), (322, 323, 313, 312), (312, 314, 316, 318, 320, 322), (324, 325, 327, 326), (326, 327, 329, 328), (328, 329, 331, 330), (330, 331, 333, 332), (327, 325, 335, 333, 331, 329), (332, 333, 335, 334), (334, 335, 325, 324), (324, 326, 328, 330, 332, 334), (336, 337, 339, 338), (338, 339, 341, 340), (340, 341, 343, 342), (342, 343, 345, 344), (339, 337, 347, 345, 343, 341), (344, 345, 347, 346), (346, 347, 337, 336), (336, 338, 340, 342, 344, 346), (348, 349, 351, 350), (350, 351, 353, 352), (352, 353, 355, 354), (354, 355, 357, 356), (351, 349, 359, 357, 355, 353), (356, 357, 359, 358), (358, 359, 349, 348), (348, 350, 352, 354, 356, 358), (360, 361, 363, 362), (362, 363, 365, 364), (364, 365, 367, 366), (366, 367, 369, 368), (363, 361, 371, 369, 367, 365), (368, 369, 371, 370), (370, 371, 361, 360), (360, 362, 364, 366, 368, 370), (372, 373, 375, 374), (374, 375, 377, 376), (376, 377, 379, 378), (378, 379, 381, 380), (375, 373, 383, 381, 379, 377), (380, 381, 383, 382), (382, 383, 373, 372), (372, 374, 376, 378, 380, 382), (384, 385, 387, 386), (386, 387, 389, 388), (388, 389, 391, 390), (390, 391, 393, 392), (387, 385, 395, 393, 391, 389), (392, 393, 395, 394), (394, 395, 385, 384), (384, 386, 388, 390, 392, 394), (396, 397, 399, 398), (398, 399, 401, 400), (400, 401, 403, 402), (402, 403, 405, 404), (399, 397, 407, 405, 403, 401), (404, 405, 407, 406), (406, 407, 397, 396), (396, 398, 400, 402, 404, 406), (408, 409, 411, 410), (410, 411, 413, 412), (412, 413, 415, 414), (414, 415, 417, 416), (411, 409, 419, 417, 415, 413), (416, 417, 419, 418), (418, 419, 409, 408), (408, 410, 412, 414, 416, 418), (420, 421, 423, 422), (422, 423, 425, 424), (424, 425, 427, 426), (426, 427, 429, 428), (423, 421, 431, 429, 427, 425), (428, 429, 431, 430), (430, 431, 421, 420), (420, 422, 424, 426, 428, 430), (432, 433, 435, 434), (434, 435, 437, 436), (436, 437, 439, 438), (438, 439, 441, 440), (435, 433, 443, 441, 439, 437), (440, 441, 443, 442), (442, 443, 433, 432), (432, 434, 436, 438, 440, 442), (444, 445, 447, 446), (446, 447, 449, 448), (448, 449, 451, 450), (450, 451, 453, 452), (447, 445, 455, 453, 451, 449), (452, 453, 455, 454), (454, 455, 445, 444), (444, 446, 448, 450, 452, 454), (456, 457, 459, 458), (458, 459, 461, 460), (460, 461, 463, 462), (462, 463, 465, 464), (459, 457, 467, 465, 463, 461), (464, 465, 467, 466), (466, 467, 457, 456), (456, 458, 460, 462, 464, 466), (468, 469, 471, 470), (470, 471, 473, 472), (472, 473, 475, 474), (474, 475, 477, 476), (471, 469, 479, 477, 475, 473), (476, 477, 479, 478), (478, 479, 469, 468), (468, 470, 472, 474, 476, 478), (480, 481, 483, 482), (482, 483, 485, 484), (484, 485, 487, 486), (486, 487, 489, 488), (483, 481, 491, 489, 487, 485), (488, 489, 491, 490), (490, 491, 481, 480), (480, 482, 484, 486, 488, 490), (492, 493, 495, 494), (494, 495, 497, 496), (496, 497, 499, 498), (498, 499, 501, 500), (495, 493, 503, 501, 499, 497), (500, 501, 503, 502), (502, 503, 493, 492), (492, 494, 496, 498, 500, 502), (504, 505, 507, 506), (506, 507, 509, 508), (508, 509, 511, 510), (510, 511, 513, 512), (507, 505, 515, 513, 511, 509), (512, 513, 515, 514), (514, 515, 505, 504), (504, 506, 508, 510, 512, 514), (516, 517, 519, 518), (518, 519, 521, 520), (520, 521, 523, 522), (522, 523, 525, 524), (519, 517, 527, 525, 523, 521), (524, 525, 527, 526), (526, 527, 517, 516), (516, 518, 520, 522, 524, 526), (528, 529, 531, 530), (530, 531, 533, 532), (532, 533, 535, 534), (534, 535, 537, 536), (531, 529, 539, 537, 535, 533), (536, 537, 539, 538), (538, 539, 529, 528), (528, 530, 532, 534, 536, 538), (540, 541, 543, 542), (542, 543, 545, 544), (544, 545, 547, 546), (546, 547, 549, 548), (543, 541, 551, 549, 547, 545), (548, 549, 551, 550), (550, 551, 541, 540), (540, 542, 544, 546, 548, 550), (552, 553, 555, 554), (554, 555, 557, 556), (556, 557, 559, 558), (558, 559, 561, 560), (555, 553, 563, 561, 559, 557), (560, 561, 563, 562), (562, 563, 553, 552), (552, 554, 556, 558, 560, 562), (564, 565, 567, 566), (566, 567, 569, 568), (568, 569, 571, 570), (570, 571, 573, 572), (567, 565, 575, 573, 571, 569), (572, 573, 575, 574), (574, 575, 565, 564), (564, 566, 568, 570, 572, 574), (576, 577, 579, 578), (578, 579, 581, 580), (580, 581, 583, 582), (582, 583, 585, 584), (579, 577, 587, 585, 583, 581), (584, 585, 587, 586), (586, 587, 577, 576), (576, 578, 580, 582, 584, 586), (588, 589, 591, 590), (590, 591, 593, 592), (592, 593, 595, 594), (594, 595, 597, 596), (591, 589, 599, 597, 595, 593), (596, 597, 599, 598), (598, 599, 589, 588), (588, 590, 592, 594, 596, 598), (600, 601, 603, 602), (602, 603, 605, 604), (604, 605, 607, 606), (606, 607, 609, 608), (603, 601, 611, 609, 607, 605), (608, 609, 611, 610), (610, 611, 601, 600), (600, 602, 604, 606, 608, 610), (612, 613, 615, 614), (614, 615, 617, 616), (616, 617, 619, 618), (618, 619, 621, 620), (615, 613, 623, 621, 619, 617), (620, 621, 623, 622), (622, 623, 613, 612), (612, 614, 616, 618, 620, 622), (624, 625, 627, 626), (626, 627, 629, 628), (628, 629, 631, 630), (630, 631, 633, 632), (627, 625, 635, 633, 631, 629), (632, 633, 635, 634), (634, 635, 625, 624), (624, 626, 628, 630, 632, 634), (636, 637, 639, 638), (638, 639, 641, 640), (640, 641, 643, 642), (642, 643, 645, 644), (639, 637, 647, 645, 643, 641), (644, 645, 647, 646), (646, 647, 637, 636), (636, 638, 640, 642, 644, 646), (648, 649, 651, 650), (650, 651, 653, 652), (652, 653, 655, 654), (654, 655, 657, 656), (651, 649, 659, 657, 655, 653), (656, 657, 659, 658), (658, 659, 649, 648), (648, 650, 652, 654, 656, 658), (660, 661, 663, 662), (662, 663, 665, 664), (664, 665, 667, 666), (666, 667, 669, 668), (663, 661, 671, 669, 667, 665), (668, 669, 671, 670), (670, 671, 661, 660), (660, 662, 664, 666, 668, 670), (672, 673, 675, 674), (674, 675, 677, 676), (676, 677, 679, 678), (678, 679, 681, 680), (675, 673, 683, 681, 679, 677), (680, 681, 683, 682), (682, 683, 673, 672), (672, 674, 676, 678, 680, 682), (684, 685, 687, 686), (686, 687, 689, 688), (688, 689, 691, 690), (690, 691, 693, 692), (687, 685, 695, 693, 691, 689), (692, 693, 695, 694), (694, 695, 685, 684), (684, 686, 688, 690, 692, 694), (696, 697, 699, 698), (698, 699, 701, 700), (700, 701, 703, 702), (702, 703, 705, 704), (699, 697, 707, 705, 703, 701), (704, 705, 707, 706), (706, 707, 697, 696), (696, 698, 700, 702, 704, 706), (708, 709, 711, 710), (710, 711, 713, 712), (712, 713, 715, 714), (714, 715, 717, 716), (711, 709, 719, 717, 715, 713), (716, 717, 719, 718), (718, 719, 709, 708), (708, 710, 712, 714, 716, 718), (720, 721, 723, 722), (722, 723, 725, 724), (724, 725, 727, 726), (726, 727, 729, 728), (723, 721, 731, 729, 727, 725), (728, 729, 731, 730), (730, 731, 721, 720), (720, 722, 724, 726, 728, 730), (732, 733, 735, 734), (734, 735, 737, 736), (736, 737, 739, 738), (738, 739, 741, 740), (735, 733, 743, 741, 739, 737), (740, 741, 743, 742), (742, 743, 733, 732), (732, 734, 736, 738, 740, 742), (744, 745, 747, 746), (746, 747, 749, 748), (748, 749, 751, 750), (750, 751, 753, 752), (747, 745, 755, 753, 751, 749), (752, 753, 755, 754), (754, 755, 745, 744), (744, 746, 748, 750, 752, 754), (756, 757, 759, 758), (758, 759, 761, 760), (760, 761, 763, 762), (762, 763, 765, 764), (759, 757, 767, 765, 763, 761), (764, 765, 767, 766), (766, 767, 757, 756), (756, 758, 760, 762, 764, 766), (768, 769, 771, 770), (770, 771, 773, 772), (772, 773, 775, 774), (774, 775, 777, 776), (771, 769, 779, 777, 775, 773), (776, 777, 779, 778), (778, 779, 769, 768), (768, 770, 772, 774, 776, 778), (780, 781, 783, 782), (782, 783, 785, 784), (784, 785, 787, 786), (786, 787, 789, 788), (783, 781, 791, 789, 787, 785), (788, 789, 791, 790), (790, 791, 781, 780), (780, 782, 784, 786, 788, 790), (792, 793, 795, 794), (794, 795, 797, 796), (796, 797, 799, 798), (798, 799, 801, 800), (795, 793, 803, 801, 799, 797), (800, 801, 803, 802), (802, 803, 793, 792), (792, 794, 796, 798, 800, 802), (804, 805, 807, 806), (806, 807, 809, 808), (808, 809, 811, 810), (810, 811, 813, 812), (807, 805, 815, 813, 811, 809), (812, 813, 815, 814), (814, 815, 805, 804), (804, 806, 808, 810, 812, 814), (816, 817, 819, 818), (818, 819, 821, 820), (820, 821, 823, 822), (822, 823, 825, 824), (819, 817, 827, 825, 823, 821), (824, 825, 827, 826), (826, 827, 817, 816), (816, 818, 820, 822, 824, 826), (828, 829, 831, 830), (830, 831, 833, 832), (832, 833, 835, 834), (834, 835, 837, 836), (831, 829, 839, 837, 835, 833), (836, 837, 839, 838), (838, 839, 829, 828), (828, 830, 832, 834, 836, 838), (840, 841, 843, 842), (842, 843, 845, 844), (844, 845, 847, 846), (846, 847, 849, 848), (843, 841, 851, 849, 847, 845), (848, 849, 851, 850), (850, 851, 841, 840), (840, 842, 844, 846, 848, 850), (852, 853, 855, 854), (854, 855, 857, 856), (856, 857, 859, 858), (858, 859, 861, 860), (855, 853, 863, 861, 859, 857), (860, 861, 863, 862), (862, 863, 853, 852), (852, 854, 856, 858, 860, 862), (878, 879, 883, 882), (866, 867, 871, 870), (869, 868, 872, 873), (868, 869, 865, 864), (866, 870, 868, 864), (871, 867, 865, 869), (874, 875, 873, 872), (868, 870, 874, 872), (871, 869, 873, 875), (874, 893, 892, 875), (870, 871, 888, 889), (874, 870, 889, 893), (871, 875, 892, 888), (876, 877, 879, 878), (864, 865, 877, 876), (865, 867, 879, 877), (866, 864, 876, 878), (883, 881, 885, 887), (867, 866, 880, 881), (866, 878, 882, 880), (879, 867, 881, 883), (885, 884, 886, 887), (882, 883, 887, 886), (880, 882, 886, 884), (885, 881, 888, 890), (884, 885, 890, 891), (880, 884, 891, 889), (881, 880, 889, 888), (892, 893, 895, 894), (889, 891, 895, 893), (891, 890, 894, 895), (890, 888, 892, 894), (896, 897, 899, 898), (898, 899, 903, 902), (902, 903, 901, 900), (900, 901, 897, 896), (898, 902, 900, 896), (903, 899, 897, 901), (904, 905, 907, 906), (906, 907, 911, 910), (910, 911, 909, 908), (908, 909, 905, 904), (906, 910, 908, 904), (911, 907, 905, 909), (912, 913, 915, 914), (914, 915, 919, 918), (918, 919, 917, 916), (916, 917, 913, 912), (914, 918, 916, 912), (919, 915, 913, 917), (920, 921, 923, 922), (922, 923, 927, 926), (926, 927, 925, 924), (924, 925, 921, 920), (922, 926, 924, 920), (927, 923, 921, 925), (928, 929, 931, 930), (930, 931, 935, 934), (934, 935, 933, 932), (932, 933, 929, 928), (930, 934, 932, 928), (935, 931, 929, 933), (936, 937, 939, 938), (938, 939, 943, 942), (942, 943, 941, 940), (940, 941, 937, 936), (938, 942, 940, 936), (943, 939, 937, 941), (944, 945, 947, 946), (946, 947, 951, 950), (950, 951, 949, 948), (948, 949, 945, 944), (946, 950, 948, 944), (951, 947, 945, 949), (952, 953, 955, 954), (954, 955, 959, 958), (958, 959, 957, 956), (956, 957, 953, 952), (954, 958, 956, 952), (959, 955, 953, 957), (960, 961, 963, 962), (962, 963, 967, 966), (966, 967, 965, 964), (964, 965, 961, 960), (962, 966, 964, 960), (967, 963, 961, 965), (968, 969, 971, 970), (970, 971, 975, 974), (974, 975, 973, 972), (972, 973, 969, 968), (970, 974, 972, 968), (975, 971, 969, 973), (976, 977, 979, 978), (978, 979, 983, 982), (982, 983, 981, 980), (980, 981, 977, 976), (978, 982, 980, 976), (983, 979, 977, 981)])
_uv = me_cube.uv_layers.new(name='UVMap')
_uv.uv.foreach_set('vector', [0.6875, 0.5625, 0.6875, 0.5625, 0.6875, 0.5625, 0.6875, 0.5625, 0.6875, 0.5625, 0.6875, 0.5625, 0.6875, 0.5625, 0.6875, 0.5625, 0.6875, 0.5625, 0.6875, 0.5625, 0.6875, 0.5625, 0.6875, 0.5625, 0.6875, 0.5625, 0.6875, 0.5625, 0.6875, 0.5625, 0.6875, 0.5625, 0.6875, 0.5625, 0.6875, 0.5625, 0.6875, 0.5625, 0.6875, 0.5625, 0.6875, 0.5625, 0.6875, 0.5625, 0.6875, 0.5625, 0.6875, 0.5625, 0.6875, 0.5625, 0.6875, 0.5625, 0.6875, 0.5625, 0.6875, 0.5625, 0.6875, 0.5625, 0.6875, 0.5625, 0.6875, 0.5625, 0.6875, 0.5625, 0.6875, 0.5625, 0.6875, 0.5625, 0.6875, 0.5625, 0.6875, 0.5625, 0.6875, 0.5625, 0.6875, 0.5625, 0.6875, 0.5625, 0.6875, 0.5625, 0.6875, 0.5625, 0.6875, 0.5625, 0.6875, 0.5625, 0.6875, 0.5625, 0.6875, 0.5625, 0.6875, 0.5625, 0.6875, 0.5625, 0.6875, 0.5625, 0.6875, 0.5625, 0.6875, 0.5625, 0.6875, 0.5625, 0.6875, 0.5625, 0.6875, 0.5625, 0.6875, 0.5625, 0.6875, 0.5625, 0.6875, 0.5625, 0.6875, 0.5625, 0.6875, 0.5625, 0.6875, 0.5625, 0.6875, 0.5625, 0.6875, 0.5625, 0.6875, 0.5625, 0.6875, 0.5625, 0.6875, 0.5625, 0.6875, 0.5625, 0.6875, 0.5625, 0.6875, 0.5625, 0.6875, 0.5625, 0.6875, 0.5625, 0.6875, 0.5625, 0.6875, 0.5625, 0.6875, 0.5625, 0.6875, 0.5625, 0.6875, 0.5625, 0.6875, 0.5625, 0.6875, 0.5625, 0.6875, 0.5625, 0.6875, 0.5625, 0.6875, 0.5625, 0.6875, 0.5625, 0.6875, 0.5625, 0.6875, 0.5625, 0.6875, 0.5625, 0.6875, 0.5625, 0.6875, 0.5625, 0.6875, 0.5625, 0.6875, 0.5625, 0.6875, 0.5625, 0.6875, 0.5625, 0.6875, 0.5625, 0.6875, 0.5625, 0.6875, 0.5625, 0.6875, 0.5625, 0.6875, 0.5625, 0.6875, 0.5625, 0.6875, 0.5625, 0.6875, 0.5625, 0.6875, 0.5625, 0.6875, 0.5625, 0.6875, 0.5625, 0.6875, 0.5625, 0.6875, 0.5625, 0.6875, 0.5625, 0.6875, 0.5625, 0.6875, 0.5625, 0.6875, 0.5625, 0.6875, 0.5625, 0.6875, 0.5625, 0.6875, 0.5625, 0.6875, 0.5625, 0.6875, 0.5625, 0.6875, 0.5625, 0.6875, 0.5625, 0.6875, 0.5625, 0.6875, 0.5625, 0.6875, 0.5625, 0.6875, 0.5625, 0.6875, 0.5625, 0.6875, 0.5625, 0.6875, 0.5625, 0.6875, 0.5625, 0.6875, 0.5625, 0.6875, 0.5625, 0.6875, 0.5625, 0.6875, 0.5625, 0.6875, 0.5625, 0.6875, 0.5625, 0.6875, 0.5625, 0.6875, 0.5625, 0.6875, 0.5625, 0.6875, 0.5625, 0.6875, 0.5625, 0.6875, 0.5625, 0.6875, 0.5625, 0.6875, 0.5625, 0.6875, 0.5625, 0.6875, 0.5625, 0.6875, 0.5625, 0.6875, 0.5625, 0.6875, 0.5625, 0.6875, 0.5625, 0.6875, 0.5625, 0.6875, 0.5625, 0.6875, 0.5625, 0.6875, 0.5625, 0.6875, 0.5625, 0.6875, 0.5625, 0.6875, 0.5625, 0.6875, 0.5625, 0.6875, 0.5625, 0.6875, 0.5625, 0.6875, 0.5625, 0.6875, 0.5625, 0.6875, 0.5625, 0.6875, 0.5625, 0.6875, 0.5625, 0.6875, 0.5625, 0.6875, 0.5625, 0.6875, 0.5625, 0.6875, 0.5625, 0.6875, 0.5625, 0.6875, 0.5625, 0.6875, 0.5625, 0.6875, 0.5625, 0.6875, 0.5625, 0.6875, 0.5625, 0.6875, 0.5625, 0.6875, 0.5625, 0.6875, 0.5625, 0.6875, 0.5625, 0.6875, 0.5625, 0.6875, 0.5625, 0.6875, 0.5625, 0.6875, 0.5625, 0.6875, 0.5625, 0.6875, 0.5625, 0.6875, 0.5625, 0.6875, 0.5625, 0.6875, 0.5625, 0.6875, 0.5625, 0.6875, 0.5625, 0.6875, 0.5625, 0.6875, 0.5625, 0.6875, 0.5625, 0.6875, 0.5625, 0.6875, 0.5625, 0.6875, 0.5625, 0.6875, 0.5625, 0.6875, 0.5625, 0.6875, 0.5625, 0.6875, 0.5625, 0.6875, 0.5625, 0.6875, 0.5625, 0.6875, 0.5625, 0.6875, 0.5625, 0.6875, 0.5625, 0.6875, 0.5625, 0.6875, 0.5625, 0.6875, 0.5625, 0.6875, 0.5625, 0.6875, 0.5625, 0.6875, 0.5625, 0.6875, 0.5625, 0.6875, 0.5625, 0.6875, 0.5625, 0.6875, 0.5625, 0.6875, 0.5625, 0.6875, 0.5625, 0.6875, 0.5625, 0.6875, 0.5625, 0.6875, 0.5625, 0.6875, 0.5625, 0.6875, 0.5625, 0.6875, 0.5625, 0.6875, 0.5625, 0.6875, 0.5625, 0.6875, 0.5625, 0.6875, 0.5625, 0.6875, 0.5625, 0.6875, 0.5625, 0.6875, 0.5625, 0.6875, 0.5625, 0.6875, 0.5625, 0.6875, 0.5625, 0.6875, 0.5625, 0.6875, 0.5625, 0.6875, 0.5625, 0.6875, 0.5625, 0.6875, 0.5625, 0.6875, 0.5625, 0.6875, 0.5625, 0.6875, 0.5625, 0.6875, 0.5625, 0.6875, 0.5625, 0.6875, 0.5625, 0.6875, 0.5625, 0.6875, 0.5625, 0.6875, 0.5625, 0.6875, 0.5625, 0.6875, 0.5625, 0.6875, 0.5625, 0.6875, 0.5625, 0.6875, 0.5625, 0.6875, 0.5625, 0.6875, 0.5625, 0.6875, 0.5625, 0.6875, 0.5625, 0.6875, 0.5625, 0.6875, 0.5625, 0.6875, 0.5625, 0.6875, 0.5625, 0.6875, 0.5625, 0.6875, 0.5625, 0.6875, 0.5625, 0.6875, 0.5625, 0.6875, 0.5625, 0.6875, 0.5625, 0.6875, 0.5625, 0.6875, 0.5625, 0.6875, 0.5625, 0.6875, 0.5625, 0.6875, 0.5625, 0.6875, 0.5625, 0.6875, 0.5625, 0.6875, 0.5625, 0.6875, 0.5625, 0.6875, 0.5625, 0.6875, 0.5625, 0.6875, 0.5625, 0.6875, 0.5625, 0.6875, 0.5625, 0.6875, 0.5625, 0.6875, 0.5625, 0.6875, 0.5625, 0.6875, 0.5625, 0.6875, 0.5625, 0.6875, 0.5625, 0.6875, 0.5625, 0.6875, 0.5625, 0.6875, 0.5625, 0.5625, 0.9376, 0.5625, 0.9376, 0.5625, 0.9376, 0.5625, 0.9376, 0.5625, 0.9376, 0.5625, 0.9376, 0.5625, 0.9375, 0.5625, 0.9375, 0.5625, 0.9374, 0.5625, 0.9374, 0.5625, 0.9374, 0.5625, 0.9374, 0.5625, 0.9374, 0.5625, 0.9374, 0.5625, 0.9374, 0.5625, 0.9374, 0.5626, 0.9375, 0.5625, 0.9375, 0.5625, 0.9374, 0.5626, 0.9374, 0.5625, 0.9375, 0.5624, 0.9375, 0.5624, 0.9374, 0.5625, 0.9374, 0.5625, 0.9375, 0.5625, 0.9375, 0.5625, 0.9374, 0.5625, 0.9374, 0.5625, 0.9374, 0.5625, 0.9375, 0.5625, 0.9375, 0.5625, 0.9374, 0.5625, 0.9375, 0.5625, 0.9374, 0.5625, 0.9374, 0.5625, 0.9375, 0.5625, 0.9375, 0.5625, 0.9375, 0.5625, 0.9375, 0.5625, 0.9375, 0.5625, 0.9375, 0.5625, 0.9375, 0.5625, 0.9375, 0.5625, 0.9375, 0.5625, 0.9375, 0.5625, 0.9375, 0.5625, 0.9375, 0.5625, 0.9375, 0.5625, 0.9375, 0.5625, 0.9375, 0.5625, 0.9375, 0.5625, 0.9375, 0.5625, 0.9375, 0.5625, 0.9375, 0.5625, 0.9375, 0.5625, 0.9375, 0.5625, 0.9376, 0.5625, 0.9376, 0.5625, 0.9376, 0.5625, 0.9376, 0.5625, 0.9376, 0.5625, 0.9376, 0.5625, 0.9375, 0.5625, 0.9375, 0.5625, 0.9374, 0.5625, 0.9374, 0.5625, 0.9374, 0.5625, 0.9374, 0.5625, 0.9374, 0.5625, 0.9374, 0.5625, 0.9374, 0.5625, 0.9374, 0.5626, 0.9375, 0.5625, 0.9375, 0.5625, 0.9374, 0.5626, 0.9374, 0.5625, 0.9375, 0.5624, 0.9375, 0.5624, 0.9374, 0.5625, 0.9374, 0.5625, 0.9375, 0.5625, 0.9375, 0.5625, 0.9374, 0.5625, 0.9374, 0.5625, 0.9374, 0.5625, 0.9375, 0.5625, 0.9375, 0.5625, 0.9374, 0.5625, 0.9375, 0.5625, 0.9374, 0.5625, 0.9374, 0.5625, 0.9375, 0.5625, 0.9375, 0.5625, 0.9375, 0.5625, 0.9375, 0.5625, 0.9375, 0.5625, 0.9375, 0.5625, 0.9375, 0.5625, 0.9375, 0.5625, 0.9375, 0.5625, 0.9375, 0.5625, 0.9375, 0.5625, 0.9375, 0.5625, 0.9375, 0.5625, 0.9375, 0.5625, 0.9375, 0.5625, 0.9375, 0.5625, 0.9375, 0.5625, 0.9375, 0.5625, 0.9375, 0.5625, 0.9375, 0.5625, 0.9375, 0.5625, 0.9376, 0.5625, 0.9376, 0.5625, 0.9376, 0.5625, 0.9376, 0.5625, 0.9376, 0.5625, 0.9376, 0.5625, 0.9375, 0.5625, 0.9375, 0.5625, 0.9374, 0.5625, 0.9374, 0.5625, 0.9374, 0.5625, 0.9374, 0.5625, 0.9374, 0.5625, 0.9374, 0.5625, 0.9374, 0.5625, 0.9374, 0.5626, 0.9375, 0.5625, 0.9375, 0.5625, 0.9374, 0.5626, 0.9374, 0.5625, 0.9375, 0.5624, 0.9375, 0.5624, 0.9374, 0.5625, 0.9374, 0.5625, 0.9375, 0.5625, 0.9375, 0.5625, 0.9374, 0.5625, 0.9374, 0.5625, 0.9374, 0.5625, 0.9375, 0.5625, 0.9375, 0.5625, 0.9374, 0.5625, 0.9375, 0.5625, 0.9374, 0.5625, 0.9374, 0.5625, 0.9375, 0.5625, 0.9375, 0.5625, 0.9375, 0.5625, 0.9375, 0.5625, 0.9375, 0.5625, 0.9375, 0.5625, 0.9375, 0.5625, 0.9375, 0.5625, 0.9375, 0.5625, 0.9375, 0.5625, 0.9375, 0.5625, 0.9375, 0.5625, 0.9375, 0.5625, 0.9375, 0.5625, 0.9375, 0.5625, 0.9375, 0.5625, 0.9375, 0.5625, 0.9375, 0.5625, 0.9375, 0.5625, 0.9375, 0.5625, 0.9375, 0.5625, 0.9376, 0.5625, 0.9376, 0.5625, 0.9376, 0.5625, 0.9376, 0.5625, 0.9376, 0.5625, 0.9376, 0.5625, 0.9375, 0.5625, 0.9375, 0.5625, 0.9374, 0.5625, 0.9374, 0.5625, 0.9374, 0.5625, 0.9374, 0.5625, 0.9374, 0.5625, 0.9374, 0.5625, 0.9374, 0.5625, 0.9374, 0.5626, 0.9375, 0.5625, 0.9375, 0.5625, 0.9374, 0.5626, 0.9374, 0.5625, 0.9375, 0.5624, 0.9375, 0.5624, 0.9374, 0.5625, 0.9374, 0.5625, 0.9375, 0.5625, 0.9375, 0.5625, 0.9374, 0.5625, 0.9374, 0.5625, 0.9374, 0.5625, 0.9375, 0.5625, 0.9375, 0.5625, 0.9374, 0.5625, 0.9375, 0.5625, 0.9374, 0.5625, 0.9374, 0.5625, 0.9375, 0.5625, 0.9375, 0.5625, 0.9375, 0.5625, 0.9375, 0.5625, 0.9375, 0.5625, 0.9375, 0.5625, 0.9375, 0.5625, 0.9375, 0.5625, 0.9375, 0.5625, 0.9375, 0.5625, 0.9375, 0.5625, 0.9375, 0.5625, 0.9375, 0.5625, 0.9375, 0.5625, 0.9375, 0.5625, 0.9375, 0.5625, 0.9375, 0.5625, 0.9375, 0.5625, 0.9375, 0.5625, 0.9375, 0.5625, 0.9375, 0.5625, 0.9375, 0.5625, 0.9375, 0.5625, 0.9375, 0.5625, 0.9375, 0.5625, 0.9375, 0.5625, 0.9375, 0.5625, 0.9375, 0.5625, 0.9375, 0.5625, 0.9375, 0.5625, 0.9375, 0.5625, 0.9375, 0.5625, 0.9375, 0.5625, 0.9375, 0.5625, 0.9375, 0.5625, 0.9375, 0.5625, 0.9375, 0.5625, 0.9375, 0.5625, 0.9375, 0.5625, 0.9375, 0.5625, 0.9375, 0.5625, 0.9375, 0.5625, 0.9375, 0.5625, 0.9375, 0.5625, 0.9375, 0.5625, 0.9375, 0.5625, 0.9375, 0.5625, 0.9375, 0.5625, 0.9375, 0.5625, 0.9375, 0.5625, 0.9375, 0.5625, 0.9375, 0.5625, 0.9375, 0.5625, 0.9375, 0.5625, 0.9375, 0.5625, 0.9375, 0.5625, 0.9375, 0.5625, 0.9375, 0.5625, 0.9375, 0.5625, 0.9375, 0.5625, 0.9375, 0.5625, 0.9375, 0.5625, 0.9375, 0.5625, 0.9375, 0.5625, 0.9375, 0.5625, 0.9375, 0.5625, 0.9375, 0.5625, 0.9375, 0.5625, 0.9375, 0.5625, 0.9375, 0.5625, 0.9375, 0.5625, 0.9375, 0.5625, 0.9375, 0.5625, 0.9375, 0.5625, 0.9375, 0.5625, 0.9375, 0.5625, 0.9375, 0.5625, 0.9375, 0.5625, 0.9375, 0.5625, 0.9375, 0.5625, 0.9375, 0.5625, 0.9375, 0.5625, 0.9375, 0.5625, 0.9375, 0.5625, 0.9375, 0.5625, 0.9375, 0.5625, 0.9375, 0.5625, 0.9375, 0.5625, 0.9375, 0.5625, 0.9375, 0.5625, 0.9375, 0.5625, 0.9375, 0.5625, 0.9375, 0.5625, 0.9375, 0.5625, 0.9375, 0.5625, 0.9375, 0.5625, 0.9375, 0.5625, 0.9375, 0.5625, 0.9375, 0.5625, 0.9375, 0.5625, 0.9375, 0.5625, 0.9375, 0.5625, 0.9375, 0.5625, 0.9375, 0.5625, 0.9375, 0.5625, 0.9375, 0.5625, 0.9375, 0.5625, 0.9375, 0.5625, 0.9375, 0.5625, 0.9375, 0.5625, 0.9375, 0.5625, 0.9375, 0.5625, 0.9375, 0.5625, 0.9375, 0.5625, 0.9375, 0.5625, 0.9375, 0.5625, 0.9375, 0.5625, 0.9375, 0.5625, 0.9375, 0.5625, 0.9375, 0.5625, 0.9375, 0.5625, 0.9375, 0.5625, 0.9375, 0.5625, 0.9375, 0.5625, 0.9375, 0.5625, 0.9375, 0.5625, 0.9375, 0.5625, 0.9375, 0.5625, 0.9375, 0.5625, 0.9375, 0.5625, 0.9375, 0.5625, 0.9375, 0.5625, 0.9375, 0.5625, 0.9375, 0.5625, 0.9375, 0.5625, 0.9375, 0.5625, 0.9375, 0.5625, 0.9375, 0.5625, 0.9375, 0.5625, 0.9375, 0.5625, 0.9375, 0.5625, 0.9375, 0.5625, 0.9375, 0.5625, 0.9375, 0.5625, 0.9375, 0.5625, 0.9375, 0.5625, 0.9375, 0.5625, 0.9375, 0.5625, 0.9375, 0.5625, 0.9375, 0.5625, 0.9375, 0.5625, 0.9375, 0.5625, 0.9375, 0.5625, 0.9375, 0.5625, 0.9375, 0.5625, 0.9375, 0.5625, 0.9375, 0.5625, 0.9375, 0.5625, 0.9375, 0.5625, 0.9375, 0.5625, 0.9375, 0.5625, 0.9375, 0.5625, 0.9375, 0.5625, 0.9375, 0.5625, 0.9375, 0.5625, 0.9375, 0.5625, 0.9375, 0.5625, 0.9375, 0.5625, 0.9375, 0.5625, 0.9375, 0.5625, 0.9375, 0.5625, 0.9375, 0.5625, 0.9375, 0.5625, 0.9375, 0.5625, 0.9375, 0.5625, 0.9375, 0.5625, 0.9375, 0.5625, 0.9375, 0.5625, 0.9375, 0.5625, 0.9375, 0.5625, 0.9375, 0.5625, 0.9375, 0.5625, 0.9375, 0.5625, 0.9375, 0.5625, 0.9375, 0.5625, 0.9375, 0.5625, 0.9375, 0.5625, 0.9375, 0.5625, 0.9375, 0.5625, 0.9375, 0.5625, 0.9375, 0.5625, 0.9375, 0.5625, 0.9375, 0.5625, 0.9375, 0.5625, 0.9375, 0.5625, 0.9375, 0.5625, 0.9375, 0.5625, 0.9375, 0.5625, 0.9375, 0.5625, 0.9375, 0.5625, 0.9375, 0.5625, 0.9375, 0.5625, 0.9375, 0.5625, 0.9375, 0.5625, 0.9375, 0.5625, 0.9375, 0.5625, 0.9375, 0.5625, 0.9375, 0.5625, 0.9375, 0.5625, 0.9375, 0.5625, 0.9375, 0.5625, 0.9375, 0.5625, 0.9375, 0.5625, 0.9375, 0.5625, 0.9375, 0.5625, 0.9375, 0.5625, 0.9375, 0.5625, 0.9375, 0.5625, 0.9375, 0.5625, 0.9375, 0.5625, 0.9375, 0.5625, 0.9375, 0.5625, 0.9375, 0.5625, 0.9375, 0.5625, 0.9375, 0.5625, 0.9375, 0.5625, 0.9375, 0.5625, 0.9375, 0.5625, 0.9375, 0.5625, 0.9375, 0.5625, 0.9375, 0.5625, 0.9375, 0.5625, 0.9375, 0.5625, 0.9375, 0.5625, 0.9375, 0.5625, 0.9375, 0.5625, 0.9375, 0.5625, 0.9375, 0.5625, 0.9375, 0.5625, 0.9375, 0.5625, 0.9375, 0.5625, 0.9375, 0.5625, 0.9375, 0.5625, 0.9375, 0.5625, 0.9375, 0.5625, 0.9375, 0.5625, 0.9375, 0.5625, 0.9375, 0.5625, 0.9375, 0.5625, 0.9375, 0.5625, 0.9375, 0.5625, 0.9375, 0.5625, 0.9375, 0.5625, 0.9375, 0.5625, 0.9375, 0.5625, 0.9375, 0.5625, 0.9375, 0.5625, 0.9375, 0.5625, 0.9375, 0.5625, 0.9375, 0.5625, 0.9375, 0.5625, 0.9375, 0.5625, 0.9375, 0.5625, 0.9375, 0.5625, 0.9375, 0.5625, 0.9375, 0.5625, 0.9375, 0.5625, 0.9375, 0.5625, 0.9375, 0.5625, 0.9375, 0.5625, 0.9375, 0.5625, 0.9375, 0.5625, 0.9375, 0.5625, 0.9375, 0.5625, 0.9375, 0.5625, 0.9375, 0.5625, 0.9375, 0.5625, 0.9375, 0.5625, 0.9375, 0.5625, 0.9375, 0.5625, 0.9375, 0.5625, 0.9375, 0.5625, 0.9375, 0.5625, 0.9375, 0.5625, 0.9375, 0.5625, 0.9375, 0.5625, 0.9375, 0.5625, 0.9375, 0.5625, 0.9375, 0.5625, 0.9375, 0.5625, 0.9375, 0.5625, 0.9375, 0.5625, 0.9375, 0.5625, 0.9375, 0.5625, 0.9375, 0.5625, 0.9375, 0.5625, 0.9375, 0.5625, 0.9375, 0.5625, 0.9375, 0.5625, 0.9375, 0.5625, 0.9375, 0.5625, 0.9375, 0.5625, 0.9375, 0.5625, 0.9375, 0.5625, 0.9375, 0.5625, 0.9375, 0.5625, 0.9375, 0.5625, 0.9375, 0.5625, 0.9375, 0.5625, 0.9375, 0.5625, 0.9375, 0.5625, 0.9375, 0.5625, 0.9375, 0.5625, 0.9375, 0.5625, 0.9375, 0.5625, 0.9375, 0.5625, 0.9375, 0.5625, 0.9375, 0.5625, 0.9375, 0.5625, 0.9375, 0.5625, 0.9375, 0.5625, 0.9375, 0.5625, 0.9375, 0.5625, 0.9375, 0.5625, 0.9375, 0.5625, 0.9375, 0.5625, 0.9375, 0.5625, 0.9375, 0.5625, 0.9375, 0.5625, 0.9375, 0.5625, 0.9375, 0.5625, 0.9375, 0.5625, 0.9375, 0.5625, 0.9375, 0.5625, 0.9375, 0.5625, 0.9375, 0.5625, 0.9375, 0.5625, 0.9375, 0.5625, 0.9375, 0.5625, 0.9375, 0.5625, 0.9375, 0.5625, 0.9375, 0.5625, 0.9375, 0.5625, 0.9375, 0.5625, 0.9375, 0.5625, 0.9375, 0.5625, 0.9375, 0.5625, 0.9375, 0.5625, 0.9375, 0.5625, 0.9375, 0.5625, 0.9375, 0.5625, 0.9375, 0.5625, 0.9375, 0.5625, 0.9375, 0.5625, 0.9375, 0.5625, 0.9375, 0.5625, 0.9375, 0.5625, 0.9375, 0.5625, 0.9375, 0.5625, 0.9375, 0.5625, 0.9375, 0.5625, 0.9375, 0.5625, 0.9375, 0.5625, 0.9375, 0.5625, 0.9375, 0.5625, 0.9375, 0.5625, 0.9375, 0.5625, 0.9375, 0.5625, 0.9375, 0.5625, 0.9375, 0.5625, 0.9375, 0.5625, 0.9375, 0.5625, 0.9375, 0.5625, 0.9375, 0.5625, 0.9375, 0.5625, 0.9375, 0.5625, 0.9375, 0.5625, 0.9375, 0.5625, 0.9375, 0.5625, 0.9375, 0.5625, 0.9375, 0.5625, 0.9375, 0.5625, 0.9375, 0.5625, 0.9375, 0.5625, 0.9375, 0.5625, 0.9375, 0.5625, 0.9375, 0.5625, 0.9375, 0.5625, 0.9375, 0.5625, 0.9375, 0.5625, 0.9375, 0.5625, 0.9375, 0.5625, 0.9375, 0.5625, 0.9375, 0.5625, 0.9375, 0.5625, 0.9375, 0.5625, 0.9375, 0.5625, 0.9375, 0.5625, 0.9375, 0.5625, 0.9375, 0.5625, 0.9375, 0.5625, 0.9375, 0.5625, 0.9375, 0.5625, 0.9375, 0.5625, 0.9375, 0.5625, 0.9375, 0.5625, 0.9375, 0.5625, 0.9375, 0.5625, 0.9375, 0.5625, 0.9375, 0.5625, 0.9375, 0.5625, 0.9375, 0.5625, 0.9375, 0.5625, 0.9375, 0.5625, 0.9375, 0.5625, 0.9375, 0.5625, 0.9375, 0.5625, 0.9375, 0.5625, 0.9375, 0.5625, 0.9375, 0.5625, 0.9375, 0.5625, 0.9375, 0.5625, 0.9375, 0.5625, 0.9375, 0.5625, 0.9375, 0.5625, 0.9375, 0.5625, 0.9375, 0.5625, 0.9375, 0.5625, 0.9375, 0.5625, 0.9375, 0.5625, 0.9375, 0.5625, 0.9375, 0.5625, 0.9375, 0.5625, 0.9375, 0.5625, 0.9375, 0.5625, 0.9375, 0.5625, 0.9375, 0.5625, 0.9375, 0.5625, 0.9375, 0.5625, 0.9375, 0.5625, 0.9375, 0.5625, 0.9375, 0.5625, 0.9375, 0.5625, 0.9375, 0.5625, 0.9375, 0.5625, 0.9375, 0.5625, 0.9375, 0.5625, 0.9375, 0.5625, 0.9375, 0.5625, 0.9375, 0.5625, 0.9375, 0.5625, 0.9375, 0.5625, 0.9375, 0.5625, 0.9375, 0.5625, 0.9375, 0.5625, 0.9375, 0.5625, 0.9375, 0.5625, 0.9375, 0.5625, 0.9375, 0.5625, 0.9375, 0.5625, 0.9375, 0.5625, 0.9375, 0.5625, 0.9375, 0.5625, 0.9375, 0.5625, 0.9375, 0.5625, 0.9375, 0.5625, 0.9375, 0.5625, 0.9375, 0.5625, 0.9375, 0.5625, 0.9375, 0.5625, 0.9375, 0.5625, 0.9375, 0.5625, 0.9375, 0.5625, 0.9375, 0.5625, 0.9375, 0.5625, 0.9375, 0.5625, 0.9375, 0.5625, 0.9375, 0.5625, 0.9375, 0.5625, 0.9375, 0.5625, 0.9375, 0.5625, 0.9375, 0.5625, 0.9375, 0.5625, 0.9375, 0.5625, 0.9375, 0.5625, 0.9375, 0.5625, 0.9375, 0.5625, 0.9375, 0.5625, 0.9375, 0.5625, 0.9375, 0.5625, 0.9375, 0.5625, 0.9375, 0.5625, 0.9375, 0.5625, 0.9375, 0.5625, 0.9375, 0.5625, 0.9375, 0.5625, 0.9375, 0.5625, 0.9375, 0.5625, 0.9375, 0.5625, 0.9375, 0.5625, 0.9375, 0.5625, 0.9375, 0.5625, 0.9375, 0.5625, 0.9375, 0.5625, 0.9375, 0.5625, 0.9375, 0.5625, 0.9375, 0.5625, 0.9375, 0.5625, 0.9375, 0.5625, 0.9375, 0.5625, 0.9375, 0.5625, 0.9375, 0.5625, 0.9375, 0.5625, 0.9375, 0.5625, 0.9375, 0.5625, 0.9375, 0.5625, 0.9375, 0.5625, 0.9375, 0.5625, 0.9375, 0.5625, 0.9375, 0.5625, 0.9375, 0.5625, 0.9375, 0.5625, 0.9375, 0.5625, 0.9375, 0.5625, 0.9375, 0.5625, 0.9375, 0.5625, 0.9375, 0.5625, 0.9375, 0.5625, 0.9375, 0.5625, 0.9375, 0.5625, 0.9375, 0.5625, 0.9375, 0.5625, 0.9375, 0.5625, 0.9375, 0.5625, 0.9375, 0.5625, 0.9375, 0.5625, 0.9375, 0.5625, 0.9375, 0.5625, 0.9375, 0.5625, 0.9375, 0.5625, 0.9375, 0.5625, 0.9375, 0.5625, 0.9375, 0.5625, 0.9375, 0.5625, 0.9375, 0.5625, 0.9375, 0.5625, 0.9375, 0.5625, 0.9375, 0.5625, 0.9375, 0.5625, 0.9375, 0.5625, 0.9375, 0.5625, 0.9375, 0.5625, 0.9375, 0.5625, 0.9375, 0.5625, 0.9375, 0.5625, 0.9375, 0.5625, 0.9375, 0.5625, 0.9375, 0.5625, 0.9375, 0.5625, 0.9375, 0.5625, 0.9375, 0.5625, 0.9375, 0.5625, 0.9375, 0.5625, 0.9375, 0.5625, 0.9375, 0.5625, 0.9375, 0.5625, 0.9375, 0.5625, 0.9375, 0.5625, 0.9375, 0.5625, 0.9375, 0.5625, 0.9375, 0.5625, 0.9375, 0.5625, 0.9375, 0.5625, 0.9375, 0.5625, 0.9375, 0.5625, 0.9375, 0.5625, 0.9375, 0.5625, 0.9375, 0.5625, 0.9375, 0.5625, 0.9375, 0.5625, 0.9375, 0.5625, 0.9375, 0.5625, 0.9375, 0.5625, 0.9375, 0.5625, 0.9375, 0.5625, 0.9375, 0.5625, 0.9375, 0.5625, 0.9375, 0.5625, 0.9375, 0.5625, 0.9375, 0.5625, 0.9375, 0.5625, 0.9375, 0.5625, 0.9375, 0.5625, 0.9375, 0.5625, 0.9375, 0.5625, 0.9375, 0.5625, 0.9375, 0.5625, 0.9375, 0.5625, 0.9375, 0.5625, 0.9375, 0.5625, 0.9375, 0.5625, 0.9375, 0.5625, 0.9375, 0.5625, 0.9375, 0.5625, 0.9375, 0.5625, 0.9375, 0.5625, 0.9375, 0.5625, 0.9375, 0.5625, 0.9375, 0.5625, 0.9375, 0.5625, 0.9375, 0.5625, 0.9375, 0.5625, 0.9375, 0.5625, 0.9375, 0.5625, 0.9375, 0.5625, 0.9375, 0.5625, 0.9375, 0.5625, 0.9375, 0.5625, 0.9375, 0.5625, 0.9375, 0.5625, 0.9375, 0.5625, 0.9375, 0.5625, 0.9375, 0.5625, 0.9375, 0.5625, 0.9375, 0.5625, 0.9375, 0.5625, 0.9375, 0.5625, 0.9375, 0.5625, 0.9375, 0.5625, 0.9375, 0.5625, 0.9375, 0.5625, 0.9375, 0.5625, 0.9375, 0.5625, 0.9375, 0.5625, 0.9375, 0.5625, 0.9375, 0.5625, 0.9375, 0.5625, 0.9375, 0.5625, 0.9375, 0.5625, 0.9375, 0.5625, 0.9375, 0.5625, 0.9375, 0.5625, 0.9375, 0.5625, 0.9375, 0.5625, 0.9375, 0.5625, 0.9375, 0.5625, 0.9375, 0.5625, 0.9375, 0.5625, 0.9375, 0.5625, 0.9375, 0.5625, 0.9375, 0.5625, 0.9375, 0.5625, 0.9375, 0.5625, 0.9375, 0.5625, 0.9375, 0.5625, 0.9375, 0.5625, 0.9375, 0.5625, 0.9375, 0.5625, 0.9375, 0.5625, 0.9375, 0.5625, 0.9375, 0.5625, 0.9375, 0.5625, 0.9375, 0.5625, 0.9375, 0.5625, 0.9375, 0.5625, 0.9375, 0.5625, 0.9375, 0.5625, 0.9375, 0.5625, 0.9375, 0.5625, 0.9375, 0.5625, 0.9375, 0.5625, 0.9375, 0.5625, 0.9375, 0.5625, 0.9375, 0.5625, 0.9375, 0.5625, 0.9375, 0.5625, 0.9375, 0.5625, 0.9375, 0.5625, 0.9375, 0.5625, 0.9375, 0.5625, 0.9375, 0.5625, 0.9375, 0.5625, 0.9375, 0.5625, 0.9375, 0.5625, 0.9375, 0.5625, 0.9375, 0.5625, 0.9375, 0.5625, 0.9375, 0.5625, 0.9375, 0.5625, 0.9375, 0.5625, 0.9375, 0.5625, 0.9375, 0.5625, 0.9375, 0.5625, 0.9375, 0.5625, 0.9375, 0.5625, 0.9375, 0.5625, 0.9375, 0.5625, 0.9375, 0.5625, 0.9375, 0.5625, 0.9375, 0.5625, 0.9375, 0.5625, 0.9375, 0.5625, 0.9375, 0.5625, 0.9375, 0.5625, 0.9375, 0.5625, 0.9375, 0.5625, 0.9375, 0.5625, 0.9375, 0.5625, 0.9375, 0.5625, 0.9375, 0.5625, 0.9375, 0.5625, 0.9375, 0.5625, 0.9375, 0.5625, 0.9375, 0.5625, 0.9375, 0.5625, 0.9375, 0.5625, 0.9375, 0.5625, 0.9375, 0.5625, 0.9375, 0.5625, 0.9375, 0.5625, 0.9375, 0.5625, 0.9375, 0.5625, 0.9375, 0.5625, 0.9375, 0.5625, 0.9375, 0.5625, 0.9375, 0.5625, 0.9375, 0.5625, 0.9375, 0.5625, 0.9375, 0.5625, 0.9375, 0.5625, 0.9375, 0.5625, 0.9375, 0.5625, 0.9375, 0.5625, 0.9375, 0.5625, 0.9375, 0.5625, 0.9375, 0.5625, 0.9375, 0.5625, 0.9375, 0.5625, 0.9375, 0.5625, 0.9375, 0.5625, 0.9375, 0.5625, 0.9375, 0.5625, 0.9375, 0.5625, 0.9375, 0.5625, 0.9375, 0.5625, 0.9375, 0.5625, 0.9375, 0.5625, 0.9375, 0.5625, 0.9375, 0.5625, 0.9375, 0.5625, 0.9375, 0.5625, 0.9375, 0.5625, 0.9375, 0.5625, 0.9375, 0.5625, 0.9375, 0.5625, 0.9375, 0.5625, 0.9375, 0.5625, 0.9375, 0.5625, 0.9375, 0.5625, 0.9375, 0.5625, 0.9375, 0.5625, 0.9375, 0.5625, 0.9375, 0.5625, 0.9375, 0.5625, 0.9375, 0.5625, 0.9375, 0.5625, 0.9375, 0.5625, 0.9375, 0.5625, 0.9375, 0.5625, 0.9375, 0.5625, 0.9375, 0.5625, 0.9375, 0.5625, 0.9375, 0.5625, 0.9375, 0.5625, 0.9375, 0.5625, 0.9375, 0.5625, 0.9375, 0.5625, 0.9375, 0.5625, 0.9375, 0.5625, 0.9375, 0.5625, 0.9375, 0.5625, 0.9375, 0.5625, 0.9375, 0.5625, 0.9375, 0.5625, 0.9375, 0.5625, 0.9375, 0.5625, 0.9375, 0.5625, 0.9375, 0.5625, 0.9375, 0.5625, 0.9375, 0.5625, 0.9375, 0.5625, 0.9375, 0.5625, 0.9375, 0.5625, 0.9375, 0.5625, 0.9375, 0.5625, 0.9375, 0.5625, 0.9375, 0.5625, 0.9375, 0.5625, 0.9375, 0.5625, 0.9375, 0.5625, 0.9375, 0.5625, 0.9375, 0.5625, 0.9375, 0.5625, 0.9375, 0.5625, 0.9375, 0.5625, 0.9375, 0.5625, 0.9375, 0.5625, 0.9375, 0.5625, 0.9375, 0.5625, 0.9375, 0.5625, 0.9375, 0.5625, 0.9375, 0.5625, 0.9375, 0.5625, 0.9375, 0.5625, 0.9375, 0.5625, 0.9375, 0.5625, 0.9375, 0.5625, 0.9375, 0.5625, 0.9375, 0.5625, 0.9375, 0.5625, 0.9375, 0.5625, 0.9375, 0.5625, 0.9375, 0.5625, 0.9375, 0.5625, 0.9375, 0.5625, 0.9375, 0.5625, 0.9375, 0.5625, 0.9375, 0.5625, 0.9375, 0.5625, 0.9375, 0.5625, 0.9375, 0.5625, 0.9375, 0.5625, 0.9375, 0.5625, 0.9375, 0.5625, 0.9375, 0.5625, 0.9375, 0.5625, 0.9375, 0.5625, 0.9375, 0.5625, 0.9375, 0.5625, 0.9375, 0.5625, 0.9375, 0.5625, 0.9375, 0.5625, 0.9375, 0.5625, 0.9375, 0.5625, 0.9375, 0.5625, 0.9375, 0.5625, 0.9375, 0.5625, 0.9375, 0.5625, 0.9375, 0.5625, 0.9375, 0.5625, 0.9375, 0.5625, 0.9375, 0.5625, 0.9375, 0.5625, 0.9375, 0.5625, 0.9375, 0.5625, 0.9375, 0.5625, 0.9375, 0.5625, 0.9375, 0.5625, 0.9375, 0.5625, 0.9375, 0.5625, 0.9375, 0.5625, 0.9375, 0.5625, 0.9375, 0.5625, 0.9375, 0.5625, 0.9375, 0.5625, 0.9375, 0.5625, 0.9375, 0.5625, 0.9375, 0.5625, 0.9375, 0.5625, 0.9375, 0.5625, 0.9375, 0.5625, 0.9375, 0.5625, 0.9375, 0.5625, 0.9375, 0.5625, 0.9375, 0.5625, 0.9375, 0.5625, 0.9375, 0.5625, 0.9375, 0.5625, 0.9375, 0.5625, 0.9375, 0.5625, 0.9375, 0.5625, 0.9375, 0.5625, 0.9375, 0.5625, 0.9375, 0.5625, 0.9375, 0.5625, 0.9375, 0.5625, 0.9375, 0.5625, 0.9375, 0.5625, 0.9375, 0.5625, 0.9375, 0.5625, 0.9375, 0.5625, 0.9375, 0.5625, 0.9375, 0.5625, 0.9375, 0.5625, 0.9375, 0.5625, 0.9375, 0.5625, 0.9375, 0.5625, 0.9375, 0.5625, 0.9375, 0.5625, 0.9375, 0.5625, 0.9375, 0.5625, 0.9375, 0.5625, 0.9375, 0.5625, 0.9375, 0.5625, 0.9375, 0.5625, 0.9375, 0.5625, 0.9375, 0.5625, 0.9375, 0.5625, 0.9375, 0.5625, 0.9375, 0.5625, 0.9375, 0.5625, 0.9375, 0.5625, 0.9375, 0.5625, 0.9375, 0.5625, 0.9375, 0.5625, 0.9375, 0.5625, 0.9375, 0.5625, 0.9375, 0.5625, 0.9375, 0.5625, 0.9375, 0.5625, 0.9375, 0.5625, 0.9375, 0.5625, 0.9375, 0.5625, 0.9375, 0.5625, 0.9375, 0.5625, 0.9375, 0.5625, 0.9375, 0.5625, 0.9375, 0.5625, 0.9375, 0.5625, 0.9375, 0.5625, 0.9375, 0.5625, 0.9375, 0.5625, 0.9375, 0.5625, 0.9375, 0.5625, 0.9375, 0.5625, 0.9375, 0.5625, 0.9375, 0.5625, 0.9375, 0.5625, 0.9375, 0.5625, 0.9375, 0.5625, 0.9375, 0.5625, 0.9375, 0.5625, 0.9375, 0.5625, 0.9375, 0.5625, 0.9375, 0.5625, 0.9375, 0.5625, 0.9375, 0.5625, 0.9375, 0.5625, 0.9375, 0.5625, 0.9375, 0.5625, 0.9375, 0.5625, 0.9375, 0.5625, 0.9375, 0.5625, 0.9375, 0.5625, 0.9375, 0.5625, 0.9375, 0.5625, 0.9375, 0.5625, 0.9375, 0.5625, 0.9375, 0.5625, 0.9375, 0.5625, 0.9375, 0.5625, 0.9375, 0.5625, 0.9375, 0.5625, 0.9375, 0.5625, 0.9375, 0.5625, 0.9375, 0.5625, 0.9375, 0.5625, 0.9375, 0.5625, 0.9375, 0.5625, 0.9375, 0.5625, 0.9375, 0.5625, 0.9375, 0.5625, 0.9375, 0.5625, 0.9375, 0.5625, 0.9375, 0.5625, 0.9375, 0.5625, 0.9375, 0.5625, 0.9375, 0.5625, 0.9375, 0.5625, 0.9375, 0.5625, 0.9375, 0.5625, 0.9375, 0.5625, 0.9375, 0.5625, 0.9375, 0.5625, 0.9375, 0.5625, 0.9375, 0.5625, 0.9375, 0.5625, 0.9375, 0.5625, 0.9375, 0.5625, 0.9375, 0.5625, 0.9375, 0.5625, 0.9375, 0.5625, 0.9375, 0.5625, 0.9375, 0.5625, 0.9375, 0.5625, 0.9375, 0.5625, 0.9375, 0.5625, 0.9375, 0.5625, 0.9375, 0.5625, 0.9375, 0.5625, 0.9375, 0.5625, 0.9375, 0.5625, 0.9375, 0.5625, 0.9375, 0.5625, 0.9375, 0.5625, 0.9375, 0.5625, 0.9375, 0.5625, 0.9375, 0.5625, 0.9375, 0.5625, 0.9375, 0.5625, 0.9375, 0.5625, 0.9375, 0.5625, 0.9375, 0.5625, 0.9375, 0.5625, 0.9375, 0.5625, 0.9375, 0.5625, 0.9375, 0.5625, 0.9375, 0.5625, 0.9375, 0.5625, 0.9375, 0.5625, 0.9375, 0.5625, 0.9375, 0.5625, 0.9375, 0.5625, 0.9375, 0.5625, 0.9375, 0.5625, 0.9375, 0.5625, 0.9375, 0.5625, 0.9375, 0.5625, 0.9375, 0.5625, 0.9375, 0.5625, 0.9375, 0.5625, 0.9375, 0.5625, 0.9375, 0.5625, 0.9375, 0.5625, 0.9375, 0.5625, 0.9375, 0.5625, 0.9375, 0.5625, 0.9375, 0.5625, 0.9375, 0.5625, 0.9375, 0.5625, 0.9375, 0.5625, 0.9375, 0.5625, 0.9375, 0.5625, 0.9375, 0.5625, 0.9375, 0.5625, 0.9375, 0.5625, 0.9375, 0.5625, 0.9375, 0.5625, 0.9375, 0.5625, 0.9375, 0.5625, 0.9375, 0.5625, 0.9375, 0.5625, 0.9375, 0.5625, 0.9375, 0.5625, 0.9375, 0.5625, 0.9375, 0.5625, 0.9375, 0.5625, 0.9375, 0.5625, 0.9375, 0.5625, 0.9375, 0.5625, 0.9375, 0.5625, 0.9375, 0.5625, 0.9375, 0.5625, 0.9375, 0.5625, 0.9375, 0.5625, 0.9375, 0.5625, 0.9375, 0.5625, 0.9375, 0.5625, 0.9375, 0.5625, 0.9375, 0.5625, 0.9375, 0.5625, 0.9375, 0.5625, 0.9375, 0.5625, 0.9375, 0.5625, 0.9375, 0.5625, 0.9375, 0.5625, 0.9375, 0.5625, 0.9375, 0.5625, 0.9375, 0.5625, 0.9375, 0.5625, 0.9375, 0.5625, 0.9375, 0.5625, 0.9375, 0.5625, 0.9375, 0.5625, 0.9375, 0.5625, 0.9375, 0.5625, 0.9375, 0.5625, 0.9375, 0.5625, 0.9375, 0.5625, 0.9375, 0.5625, 0.9375, 0.5625, 0.9375, 0.5625, 0.9375, 0.5625, 0.9375, 0.5625, 0.9375, 0.5625, 0.9375, 0.5625, 0.9375, 0.5625, 0.9375, 0.5625, 0.9375, 0.5625, 0.9375, 0.5625, 0.9375, 0.5625, 0.9375, 0.5625, 0.9375, 0.5625, 0.9375, 0.5625, 0.9375, 0.5625, 0.9375, 0.5625, 0.9375, 0.5625, 0.9375, 0.5625, 0.9375, 0.5625, 0.9375, 0.5625, 0.9375, 0.5625, 0.9375, 0.5625, 0.9375, 0.5625, 0.9375, 0.5625, 0.9375, 0.5625, 0.9375, 0.5625, 0.9375, 0.5625, 0.9375, 0.5625, 0.9375, 0.5625, 0.9375, 0.5625, 0.9375, 0.5625, 0.9375, 0.5625, 0.9375, 0.5625, 0.9375, 0.5625, 0.9375, 0.5625, 0.9375, 0.5625, 0.9375, 0.5625, 0.9375, 0.5625, 0.9375, 0.5625, 0.9375, 0.5625, 0.9375, 0.5625, 0.9375, 0.5625, 0.9375, 0.5625, 0.9375, 0.5625, 0.9375, 0.5625, 0.9375, 0.5625, 0.9375, 0.5625, 0.9375, 0.5625, 0.9375, 0.5625, 0.9375, 0.5625, 0.9375, 0.5625, 0.9375, 0.5625, 0.9375, 0.5625, 0.9375, 0.5625, 0.9375, 0.5625, 0.9375, 0.5625, 0.9375, 0.5625, 0.9375, 0.5625, 0.9375, 0.5625, 0.9375, 0.5625, 0.9375, 0.5625, 0.9375, 0.5625, 0.9375, 0.5625, 0.9375, 0.5625, 0.9375, 0.5625, 0.9375, 0.5625, 0.9375, 0.5625, 0.9375, 0.5625, 0.9375, 0.5625, 0.9375, 0.5625, 0.9375, 0.5625, 0.9375, 0.5625, 0.9375, 0.5625, 0.9375, 0.5625, 0.9375, 0.5625, 0.9375, 0.5625, 0.9375, 0.5625, 0.9375, 0.5625, 0.9375, 0.5625, 0.9375, 0.5625, 0.9375, 0.5625, 0.9375, 0.5625, 0.9375, 0.5625, 0.9375, 0.5625, 0.9375, 0.5625, 0.9375, 0.5625, 0.9375, 0.5625, 0.9375, 0.5625, 0.9375, 0.5625, 0.9375, 0.5625, 0.9375, 0.5625, 0.9375, 0.5625, 0.9375, 0.5625, 0.9375, 0.5625, 0.9375, 0.5625, 0.9375, 0.5625, 0.9375, 0.5625, 0.9375, 0.5625, 0.9375, 0.5625, 0.9375, 0.5625, 0.9375, 0.5625, 0.9375, 0.5625, 0.9375, 0.5625, 0.9375, 0.5625, 0.9375, 0.5625, 0.9375, 0.5625, 0.9375, 0.5625, 0.9375, 0.5625, 0.9375, 0.5625, 0.9375, 0.5625, 0.9375, 0.5625, 0.9375, 0.5625, 0.9375, 0.5625, 0.9375, 0.5625, 0.9375, 0.5625, 0.9375, 0.5625, 0.9375, 0.5625, 0.9375, 0.5625, 0.9375, 0.5625, 0.9375, 0.5625, 0.9375, 0.5625, 0.9375, 0.5625, 0.9375, 0.5625, 0.9375, 0.5625, 0.9375, 0.5625, 0.9375, 0.5625, 0.9375, 0.5625, 0.9375, 0.5625, 0.9375, 0.5625, 0.9375, 0.5625, 0.9375, 0.5625, 0.9375, 0.5625, 0.9375, 0.5625, 0.9375, 0.5625, 0.9375, 0.5625, 0.9375, 0.5625, 0.9375, 0.5625, 0.9375, 0.5625, 0.9375, 0.5625, 0.9375, 0.5625, 0.9375, 0.5625, 0.9375, 0.5625, 0.9375, 0.5625, 0.9375, 0.5625, 0.9375, 0.5625, 0.9375, 0.5625, 0.9375, 0.5625, 0.9375, 0.5625, 0.9375, 0.5625, 0.9375, 0.5625, 0.9375, 0.5625, 0.9375, 0.5625, 0.9375, 0.5625, 0.9375, 0.5625, 0.9375, 0.5625, 0.9375, 0.5625, 0.9375, 0.5625, 0.9375, 0.5625, 0.9375, 0.5625, 0.9375, 0.5625, 0.9375, 0.5625, 0.9375, 0.5625, 0.9375, 0.5625, 0.9375, 0.5625, 0.9375, 0.5625, 0.9375, 0.5625, 0.9375, 0.5625, 0.9375, 0.5625, 0.9375, 0.5625, 0.9375, 0.5625, 0.9375, 0.5625, 0.9375, 0.5625, 0.9375, 0.5625, 0.9375, 0.5625, 0.9375, 0.5625, 0.9375, 0.5625, 0.9375, 0.5625, 0.9375, 0.5625, 0.9375, 0.5625, 0.9375, 0.5625, 0.9375, 0.5625, 0.9375, 0.5625, 0.9375, 0.5625, 0.9375, 0.5625, 0.9375, 0.5625, 0.9375, 0.5625, 0.9375, 0.5625, 0.9375, 0.5625, 0.9375, 0.5625, 0.9375, 0.5625, 0.9375, 0.5625, 0.9375, 0.5625, 0.9375, 0.5625, 0.9375, 0.5625, 0.9375, 0.5625, 0.9375, 0.5625, 0.9375, 0.5625, 0.9375, 0.5625, 0.9375, 0.5625, 0.9375, 0.5625, 0.9375, 0.5625, 0.9375, 0.5625, 0.9375, 0.5625, 0.9375, 0.5625, 0.9375, 0.5625, 0.9375, 0.5625, 0.9375, 0.5625, 0.9375, 0.5625, 0.9375, 0.5625, 0.9375, 0.5625, 0.9375, 0.5625, 0.9375, 0.5625, 0.9375, 0.5625, 0.9375, 0.5625, 0.9375, 0.5625, 0.9375, 0.5625, 0.9375, 0.5625, 0.9375, 0.5625, 0.9375, 0.5625, 0.9375, 0.5625, 0.9375, 0.5625, 0.9375, 0.5625, 0.9375, 0.5625, 0.9375, 0.5625, 0.9375, 0.5625, 0.9375, 0.5625, 0.9375, 0.5625, 0.9375, 0.5625, 0.9375, 0.5625, 0.9375, 0.5625, 0.9375, 0.5625, 0.9375, 0.5625, 0.9375, 0.5625, 0.9375, 0.5625, 0.9375, 0.5625, 0.9375, 0.5625, 0.9375, 0.5625, 0.9375, 0.5625, 0.9375, 0.5625, 0.9375, 0.5625, 0.9375, 0.5625, 0.9375, 0.5625, 0.9375, 0.5625, 0.9375, 0.5625, 0.9375, 0.5625, 0.9375, 0.5625, 0.9375, 0.5625, 0.9375, 0.5625, 0.9375, 0.5625, 0.9375, 0.5625, 0.9375, 0.5625, 0.9375, 0.5625, 0.9375, 0.5625, 0.9375, 0.5625, 0.9375, 0.5625, 0.9375, 0.5625, 0.9375, 0.5625, 0.9375, 0.5625, 0.9375, 0.5625, 0.9375, 0.5625, 0.9375, 0.5625, 0.9375, 0.5625, 0.9375, 0.5625, 0.9375, 0.5625, 0.9375, 0.5625, 0.9375, 0.5625, 0.9375, 0.5625, 0.9375, 0.5625, 0.9375, 0.5625, 0.9375, 0.5625, 0.9375, 0.5625, 0.9375, 0.5625, 0.9375, 0.5625, 0.9375, 0.5625, 0.9375, 0.5625, 0.9375, 0.5625, 0.9375, 0.5625, 0.9375, 0.5625, 0.9375, 0.5625, 0.9375, 0.5625, 0.9375, 0.5625, 0.9375, 0.5625, 0.9375, 0.5625, 0.9375, 0.5625, 0.9375, 0.5625, 0.9375, 0.5625, 0.9375, 0.5625, 0.9375, 0.5625, 0.9375, 0.5625, 0.9375, 0.5625, 0.9375, 0.5625, 0.9375, 0.5625, 0.9375, 0.5625, 0.9375, 0.5625, 0.9375, 0.5625, 0.9375, 0.5625, 0.9375, 0.5625, 0.9375, 0.5625, 0.9375, 0.5625, 0.9375, 0.5625, 0.9375, 0.5625, 0.9375, 0.5625, 0.9375, 0.5625, 0.9375, 0.5625, 0.9375, 0.5625, 0.9375, 0.5625, 0.9375, 0.5625, 0.9375, 0.5625, 0.9375, 0.5625, 0.9375, 0.5625, 0.9375, 0.5625, 0.9375, 0.5625, 0.9375, 0.5625, 0.9375, 0.5625, 0.9375, 0.5625, 0.9375, 0.5625, 0.9375, 0.5625, 0.9375, 0.5625, 0.9375, 0.5625, 0.9375, 0.5625, 0.9375, 0.5625, 0.9375, 0.5625, 0.9375, 0.5625, 0.9375, 0.5625, 0.9375, 0.5625, 0.9375, 0.5625, 0.9375, 0.5625, 0.9375, 0.5625, 0.9375, 0.5625, 0.9375, 0.5625, 0.9375, 0.5625, 0.9375, 0.5625, 0.9375, 0.5625, 0.9375, 0.5625, 0.9375, 0.5625, 0.9375, 0.5625, 0.9375, 0.5625, 0.9375, 0.5625, 0.9375, 0.5625, 0.9375, 0.5625, 0.9375, 0.5625, 0.9375, 0.5625, 0.9375, 0.5625, 0.9375, 0.5625, 0.9375, 0.5625, 0.9375, 0.5625, 0.9375, 0.5625, 0.9375, 0.5625, 0.9375, 0.5625, 0.9375, 0.5625, 0.9375, 0.5625, 0.9375, 0.5625, 0.9375, 0.5625, 0.9375, 0.5625, 0.9375, 0.5625, 0.9375, 0.5625, 0.9375, 0.5625, 0.9375, 0.5625, 0.9375, 0.5625, 0.9375, 0.5625, 0.9375, 0.5625, 0.9375, 0.5625, 0.9375, 0.5625, 0.9375, 0.5625, 0.9375, 0.5625, 0.9375, 0.5625, 0.9375, 0.5625, 0.9375, 0.5625, 0.9375, 0.5625, 0.9375, 0.5625, 0.9375, 0.5625, 0.9375, 0.5625, 0.9375, 0.5625, 0.9375, 0.5625, 0.9375, 0.5625, 0.9375, 0.5625, 0.9375, 0.5625, 0.9375, 0.5625, 0.9375, 0.5625, 0.9375, 0.5625, 0.9375, 0.5625, 0.9375, 0.5625, 0.9375, 0.5625, 0.9375, 0.5625, 0.9375, 0.5625, 0.9375, 0.5625, 0.9375, 0.5625, 0.9375, 0.5625, 0.9375, 0.5625, 0.9375, 0.5625, 0.9375, 0.5625, 0.9375, 0.5625, 0.9375, 0.5625, 0.9375, 0.5625, 0.9375, 0.5625, 0.9375, 0.5625, 0.9375, 0.5625, 0.9375, 0.5625, 0.9375, 0.5625, 0.9375, 0.5625, 0.9375, 0.5625, 0.9375, 0.5625, 0.9375, 0.5625, 0.9375, 0.5625, 0.9375, 0.5625, 0.9375, 0.5625, 0.9375, 0.5625, 0.9375, 0.5625, 0.9375, 0.5625, 0.9375, 0.5625, 0.9375, 0.5625, 0.9375, 0.5625, 0.9375, 0.5625, 0.9375, 0.5625, 0.9375, 0.5625, 0.9375, 0.5625, 0.9375, 0.5625, 0.9375, 0.5625, 0.9375, 0.5625, 0.9375, 0.5625, 0.9375, 0.5625, 0.9375, 0.5625, 0.9375, 0.5625, 0.9375, 0.5625, 0.9375, 0.5625, 0.9375, 0.5625, 0.9375, 0.5625, 0.9375, 0.5625, 0.9375, 0.5625, 0.9375, 0.5625, 0.9375, 0.5625, 0.9375, 0.5625, 0.9375, 0.5625, 0.9375, 0.5625, 0.9375, 0.5625, 0.9375, 0.5625, 0.9375, 0.5625, 0.9375, 0.5625, 0.9375, 0.5625, 0.9375, 0.5625, 0.9375, 0.5625, 0.9375, 0.5625, 0.9375, 0.5625, 0.9375, 0.5625, 0.9375, 0.5625, 0.9375, 0.5625, 0.9375, 0.5625, 0.9375, 0.5625, 0.9375, 0.5625, 0.9375, 0.5625, 0.9375, 0.5625, 0.9375, 0.5625, 0.9375, 0.5625, 0.9375, 0.5625, 0.9375, 0.5625, 0.9375, 0.5625, 0.9375, 0.5625, 0.9375, 0.5625, 0.9375, 0.5625, 0.9375, 0.5625, 0.9375, 0.5625, 0.9375, 0.5625, 0.9375, 0.5625, 0.9375, 0.5625, 0.9375, 0.5625, 0.9375, 0.5625, 0.9375, 0.5625, 0.9375, 0.5625, 0.9375, 0.5625, 0.9375, 0.5625, 0.9375, 0.5625, 0.9375, 0.5625, 0.9375, 0.5625, 0.9375, 0.5625, 0.9375, 0.5625, 0.9375, 0.5625, 0.9375, 0.5625, 0.9375, 0.5625, 0.9375, 0.5625, 0.9375, 0.5625, 0.9375, 0.5625, 0.9375, 0.5625, 0.9375, 0.5625, 0.9375, 0.5625, 0.9375, 0.5625, 0.9375, 0.5625, 0.9375, 0.5625, 0.9375, 0.5625, 0.9375, 0.5625, 0.9375, 0.5625, 0.9375, 0.5625, 0.9375, 0.5625, 0.9375, 0.5625, 0.9375, 0.5625, 0.9375, 0.5625, 0.9375, 0.5625, 0.9375, 0.5625, 0.9375, 0.5625, 0.9375, 0.5625, 0.9375, 0.5625, 0.9375, 0.5625, 0.9375, 0.5625, 0.9375, 0.5625, 0.9375, 0.5625, 0.9375, 0.5625, 0.9375, 0.5625, 0.9375, 0.5625, 0.9375, 0.5625, 0.9375, 0.5625, 0.9375, 0.5625, 0.9375, 0.5625, 0.9375, 0.5625, 0.9375, 0.5625, 0.9375, 0.5625, 0.9375, 0.5625, 0.9375, 0.5625, 0.9375, 0.5625, 0.9375, 0.5625, 0.9375, 0.5625, 0.9375, 0.5625, 0.9375, 0.5625, 0.9375, 0.5625, 0.9375, 0.5625, 0.9375, 0.5625, 0.9375, 0.5625, 0.9375, 0.5625, 0.9375, 0.5625, 0.9375, 0.5625, 0.9375, 0.5625, 0.9375, 0.5625, 0.9375, 0.5625, 0.9375, 0.5625, 0.9375, 0.5625, 0.9375, 0.5625, 0.9375, 0.5625, 0.9375, 0.5625, 0.9375, 0.5625, 0.9375, 0.5625, 0.9375, 0.5625, 0.9375, 0.5625, 0.9375, 0.5625, 0.9375, 0.5625, 0.9375, 0.5625, 0.9375, 0.5625, 0.9375, 0.5625, 0.9375, 0.5625, 0.9375, 0.5625, 0.9375, 0.5625, 0.9375, 0.5625, 0.9375, 0.5625, 0.9375, 0.5625, 0.9375, 0.5625, 0.9375, 0.5625, 0.9375, 0.5625, 0.9375, 0.5625, 0.9375, 0.5625, 0.9375, 0.5625, 0.9375, 0.5625, 0.9375, 0.5625, 0.9375, 0.5625, 0.9375, 0.5625, 0.9375, 0.5625, 0.9375, 0.5625, 0.9375, 0.5625, 0.9375, 0.5625, 0.9375, 0.5625, 0.9375, 0.5625, 0.9375, 0.5625, 0.9375, 0.5625, 0.9375, 0.5625, 0.9375, 0.5625, 0.9375, 0.5625, 0.9375, 0.5625, 0.9375, 0.5625, 0.9375, 0.5625, 0.9375, 0.5625, 0.9375, 0.5625, 0.9375, 0.5625, 0.9375, 0.5625, 0.9375, 0.5625, 0.9375, 0.5625, 0.9375, 0.5625, 0.9375, 0.5625, 0.9375, 0.5625, 0.9375, 0.5625, 0.9375, 0.5625, 0.9375, 0.5625, 0.9375, 0.5625, 0.9375, 0.5625, 0.9375, 0.5625, 0.9375, 0.5625, 0.9375, 0.5625, 0.9375, 0.5625, 0.9375, 0.5625, 0.9375, 0.5625, 0.9375, 0.5625, 0.9375, 0.5625, 0.9375, 0.5625, 0.9375, 0.5625, 0.9375, 0.5625, 0.9375, 0.5625, 0.9375, 0.5625, 0.9375, 0.5625, 0.9375, 0.5625, 0.9375, 0.5625, 0.9375, 0.5625, 0.9375, 0.5625, 0.9375, 0.5625, 0.9375, 0.5625, 0.9375, 0.5625, 0.9375, 0.5625, 0.9375, 0.5625, 0.9375, 0.5625, 0.9375, 0.5625, 0.9375, 0.5625, 0.9375, 0.5625, 0.9375, 0.5625, 0.9375, 0.5625, 0.9375, 0.5625, 0.9375, 0.5625, 0.9375, 0.5625, 0.9375, 0.5625, 0.9375, 0.5625, 0.9375, 0.5625, 0.9375, 0.5625, 0.9375, 0.5625, 0.9375, 0.5625, 0.9375, 0.5625, 0.9375, 0.5625, 0.9375, 0.5625, 0.9375, 0.5625, 0.9375, 0.5625, 0.9375, 0.5625, 0.9375, 0.5625, 0.9375, 0.5625, 0.9375, 0.5625, 0.9375, 0.5625, 0.9375, 0.5625, 0.9375, 0.5625, 0.9375, 0.5625, 0.9375, 0.5625, 0.9375, 0.5625, 0.9375, 0.5625, 0.9375, 0.5625, 0.9375, 0.5625, 0.9375, 0.5625, 0.9375, 0.5625, 0.9375, 0.5625, 0.9375, 0.5625, 0.9375, 0.5625, 0.9375, 0.5625, 0.9375, 0.5625, 0.9375, 0.5625, 0.9375, 0.5625, 0.9375, 0.5625, 0.9375, 0.5625, 0.9375, 0.5625, 0.9375, 0.5625, 0.9375, 0.5625, 0.9375, 0.5625, 0.9375, 0.5625, 0.9375, 0.5625, 0.9375, 0.5625, 0.9375, 0.5625, 0.9375, 0.5625, 0.9375, 0.5625, 0.9375, 0.5625, 0.9375, 0.5625, 0.9375, 0.5625, 0.9375, 0.5625, 0.9375, 0.5625, 0.9375, 0.5625, 0.9375, 0.5625, 0.9375, 0.5625, 0.9375, 0.5625, 0.9375, 0.5625, 0.9375, 0.5625, 0.9375, 0.5625, 0.9375, 0.5625, 0.9375, 0.5625, 0.9375, 0.5625, 0.9375, 0.5625, 0.9375, 0.5625, 0.9375, 0.5625, 0.9375, 0.5625, 0.9375, 0.5625, 0.9375, 0.5625, 0.9375, 0.5625, 0.9375, 0.5625, 0.9375, 0.5625, 0.9375, 0.5625, 0.9375, 0.5625, 0.9375, 0.5625, 0.9375, 0.5625, 0.9375, 0.5625, 0.9375, 0.5625, 0.9375, 0.5625, 0.9375, 0.5625, 0.9375, 0.5625, 0.9375, 0.5625, 0.9375, 0.5625, 0.9375, 0.5625, 0.9375, 0.5625, 0.9375, 0.5625, 0.9375, 0.5625, 0.9375, 0.5625, 0.9375, 0.5625, 0.9375, 0.5625, 0.9375, 0.5625, 0.9375, 0.5625, 0.9375, 0.5625, 0.9375, 0.5625, 0.9375, 0.5625, 0.9375, 0.5625, 0.9375, 0.5625, 0.9375, 0.5625, 0.9375, 0.5625, 0.9375, 0.5625, 0.9375, 0.5625, 0.9375, 0.5625, 0.9375, 0.5625, 0.9375, 0.5625, 0.9375, 0.5625, 0.9375, 0.5625, 0.9375, 0.5625, 0.9375, 0.5625, 0.9375, 0.5625, 0.9375, 0.5625, 0.9375, 0.5625, 0.9375, 0.5625, 0.9375, 0.5625, 0.9375, 0.5625, 0.9375, 0.5625, 0.9375, 0.5625, 0.9375, 0.5625, 0.9375, 0.5625, 0.9375, 0.5625, 0.9375, 0.5625, 0.9375, 0.5625, 0.9375, 0.5625, 0.9375, 0.5625, 0.9375, 0.5625, 0.9375, 0.5625, 0.9375, 0.5625, 0.9375, 0.5625, 0.9375, 0.5625, 0.9375, 0.5625, 0.9375, 0.5625, 0.9375, 0.5625, 0.9375, 0.5625, 0.9375, 0.5625, 0.9375, 0.5625, 0.9375, 0.5625, 0.9375, 0.5625, 0.9375, 0.5625, 0.9375, 0.5625, 0.9375, 0.5625, 0.9375, 0.5625, 0.9375, 0.5625, 0.9375, 0.5625, 0.9375, 0.5625, 0.9375, 0.5625, 0.9375, 0.5625, 0.9375, 0.5625, 0.9375, 0.5625, 0.9375, 0.5625, 0.9375, 0.5625, 0.9375, 0.5625, 0.9375, 0.5625, 0.9375, 0.5625, 0.9375, 0.5625, 0.9375, 0.5625, 0.9375, 0.5625, 0.9375, 0.5625, 0.9375, 0.5625, 0.9375, 0.5625, 0.9375, 0.5625, 0.9375, 0.5625, 0.9375, 0.5625, 0.9375, 0.5625, 0.9375, 0.5625, 0.9375, 0.5625, 0.9375, 0.5625, 0.9375, 0.5625, 0.9375, 0.5625, 0.9375, 0.5625, 0.9375, 0.5625, 0.9375, 0.5625, 0.9375, 0.5625, 0.9375, 0.5625, 0.9375, 0.5625, 0.9375, 0.5625, 0.9375, 0.5625, 0.9375, 0.5625, 0.9375, 0.5625, 0.9375, 0.5625, 0.9375, 0.5625, 0.9375, 0.5625, 0.9375, 0.5625, 0.9375, 0.5625, 0.9375, 0.5625, 0.9375, 0.5625, 0.9375, 0.5625, 0.9375, 0.5625, 0.9375, 0.5625, 0.9375, 0.5625, 0.9375, 0.5625, 0.9375, 0.5625, 0.9375, 0.5625, 0.9375, 0.5625, 0.9375, 0.5625, 0.9375, 0.5625, 0.9375, 0.5625, 0.9375, 0.5625, 0.9375, 0.5625, 0.9375, 0.5625, 0.9375, 0.5625, 0.9375, 0.5625, 0.9375, 0.5625, 0.9375, 0.5625, 0.9375, 0.5625, 0.9375, 0.5625, 0.9375, 0.5625, 0.9375, 0.5625, 0.9375, 0.5625, 0.9375, 0.5625, 0.9375, 0.5625, 0.9375, 0.5625, 0.9375, 0.5625, 0.9375, 0.5625, 0.9375, 0.5625, 0.9375, 0.5625, 0.9375, 0.5625, 0.9375, 0.5625, 0.9375, 0.5625, 0.9375, 0.5625, 0.9375, 0.5625, 0.9375, 0.5625, 0.9375, 0.5625, 0.9375, 0.5625, 0.9375, 0.5625, 0.9375, 0.5625, 0.9375, 0.5625, 0.9375, 0.5625, 0.9375, 0.5625, 0.9375, 0.5625, 0.9375, 0.5625, 0.9375, 0.5625, 0.9375, 0.5625, 0.9375, 0.5625, 0.9375, 0.5625, 0.9375, 0.5625, 0.9375, 0.5625, 0.9375, 0.5625, 0.9375, 0.5625, 0.9375, 0.5625, 0.9375, 0.5625, 0.9375, 0.5625, 0.9375, 0.5625, 0.9375, 0.5625, 0.9375, 0.5625, 0.9375, 0.5625, 0.9375, 0.5625, 0.9375, 0.5625, 0.9375, 0.5625, 0.9375, 0.5625, 0.9375, 0.5625, 0.9375, 0.5625, 0.9375, 0.5625, 0.9375, 0.5625, 0.9375, 0.5625, 0.9375, 0.5625, 0.9375, 0.5625, 0.9375, 0.5625, 0.9375, 0.5625, 0.9375, 0.5625, 0.9375, 0.5625, 0.9375, 0.5625, 0.9375, 0.5625, 0.9375, 0.5625, 0.9375, 0.5625, 0.9375, 0.5625, 0.9375, 0.5625, 0.9375, 0.5625, 0.9375, 0.5625, 0.9375, 0.5625, 0.9375, 0.5625, 0.9375, 0.5625, 0.9375, 0.5625, 0.9375, 0.5625, 0.9375, 0.5625, 0.9375, 0.5625, 0.9375, 0.5625, 0.9375, 0.5625, 0.9375, 0.5625, 0.9375, 0.5625, 0.9375, 0.5625, 0.9375, 0.5625, 0.9375, 0.5625, 0.9375, 0.5625, 0.9375, 0.5625, 0.9375, 0.5625, 0.9375, 0.5625, 0.9375, 0.5625, 0.9375, 0.5625, 0.9375, 0.5625, 0.9375, 0.5625, 0.9375, 0.5625, 0.9375, 0.5625, 0.9375, 0.5625, 0.9375, 0.5625, 0.9375, 0.5625, 0.9375, 0.5625, 0.9375, 0.5625, 0.9375, 0.5625, 0.9375, 0.5625, 0.9375, 0.5625, 0.9375, 0.5625, 0.9375, 0.5625, 0.9375, 0.5625, 0.9375, 0.5625, 0.9375, 0.5625, 0.9375, 0.5625, 0.9375, 0.5625, 0.9375, 0.5625, 0.9375, 0.5625, 0.9375, 0.5625, 0.9375, 0.5625, 0.9375, 0.5625, 0.9375, 0.5625, 0.9375, 0.5625, 0.9375, 0.5625, 0.9375, 0.5625, 0.9375, 0.5625, 0.9375, 0.5625, 0.9375, 0.5625, 0.9375, 0.5625, 0.9375, 0.5625, 0.9375, 0.5625, 0.9375, 0.5625, 0.9375, 0.5625, 0.9375, 0.5625, 0.9375, 0.5625, 0.9375, 0.5625, 0.9375, 0.5625, 0.9375, 0.5625, 0.9375, 0.5625, 0.9375, 0.5625, 0.9375, 0.5625, 0.9375, 0.5625, 0.9375, 0.5625, 0.9375, 0.5625, 0.9375, 0.5625, 0.9375, 0.5625, 0.9375, 0.5625, 0.9375, 0.5625, 0.9375, 0.5625, 0.9375, 0.5625, 0.9375, 0.5625, 0.9375, 0.5625, 0.9375, 0.5625, 0.9375, 0.5625, 0.9375, 0.5625, 0.9375, 0.5625, 0.9375, 0.5625, 0.9375, 0.5625, 0.9375, 0.5625, 0.9375, 0.5625, 0.9375, 0.5625, 0.9375, 0.5625, 0.9375, 0.5625, 0.9375, 0.5625, 0.9375, 0.5625, 0.9375, 0.5625, 0.9375, 0.5625, 0.9375, 0.5625, 0.9375, 0.5625, 0.9375, 0.5625, 0.9375, 0.5625, 0.9375, 0.5625, 0.9375, 0.5625, 0.9375, 0.5625, 0.9375, 0.5625, 0.9375, 0.5625, 0.9375, 0.5625, 0.9375, 0.5625, 0.9375, 0.5625, 0.9375, 0.5625, 0.9375, 0.5625, 0.9375, 0.5625, 0.9375, 0.5625, 0.9375, 0.5625, 0.9375, 0.5625, 0.9375, 0.5625, 0.9375, 0.5625, 0.9375, 0.5625, 0.9375, 0.5625, 0.9375, 0.5625, 0.9375, 0.5625, 0.9375, 0.5625, 0.9375, 0.5625, 0.9375, 0.5625, 0.9375, 0.5625, 0.9375, 0.5625, 0.9375, 0.5625, 0.9375, 0.5625, 0.9375, 0.5625, 0.9375, 0.5625, 0.9375, 0.5625, 0.9375, 0.5625, 0.9375, 0.5625, 0.9375, 0.5625, 0.9375, 0.5625, 0.9375, 0.5625, 0.9375, 0.5625, 0.9375, 0.5625, 0.9375, 0.5625, 0.9375, 0.5625, 0.9375, 0.5625, 0.9375, 0.5625, 0.9375, 0.5625, 0.9375, 0.5625, 0.9375, 0.5625, 0.9375, 0.5625, 0.9375, 0.5625, 0.9375, 0.5625, 0.9375, 0.5625, 0.9375, 0.5625, 0.9375, 0.5625, 0.9375, 0.5625, 0.9375, 0.5625, 0.9375, 0.5625, 0.9375, 0.5625, 0.9375, 0.5625, 0.9375, 0.5625, 0.9375, 0.5625, 0.9375, 0.5625, 0.9375, 0.5625, 0.9375, 0.5625, 0.9375, 0.5625, 0.9375, 0.5625, 0.9375, 0.5625, 0.9375, 0.5625, 0.9375, 0.5625, 0.9375, 0.5625, 0.9375, 0.5625, 0.9375, 0.5625, 0.9375, 0.5625, 0.9375, 0.5625, 0.9375, 0.5625, 0.9375, 0.5625, 0.9375, 0.5625, 0.9375, 0.5625, 0.9375, 0.5625, 0.9375, 0.5625, 0.9375, 0.5625, 0.9375, 0.5625, 0.9375, 0.5625, 0.9375, 0.5625, 0.9375, 0.5625, 0.9375, 0.5625, 0.9375, 0.5625, 0.9375, 0.5625, 0.9375, 0.5625, 0.9375, 0.5625, 0.9375, 0.5625, 0.9375, 0.5625, 0.9375, 0.5625, 0.9375, 0.5625, 0.9375, 0.5625, 0.9375, 0.5625, 0.9375, 0.5625, 0.9375, 0.5625, 0.9375, 0.5625, 0.9375, 0.5625, 0.9375, 0.5625, 0.9375, 0.5625, 0.9375, 0.5625, 0.9375, 0.5625, 0.9375, 0.5625, 0.9375, 0.5625, 0.9375, 0.5625, 0.9375, 0.5625, 0.9375, 0.5625, 0.9375, 0.5625, 0.9375, 0.5625, 0.9375, 0.5625, 0.9375, 0.5625, 0.9375, 0.5625, 0.9375, 0.5625, 0.9375, 0.5625, 0.9375, 0.5625, 0.9375, 0.5625, 0.9375, 0.5625, 0.9375, 0.5625, 0.9375, 0.5625, 0.9375, 0.5625, 0.9375, 0.5625, 0.9375, 0.5625, 0.9375, 0.5625, 0.9375, 0.5625, 0.9375, 0.5625, 0.9375, 0.5625, 0.9375, 0.5625, 0.9375, 0.5625, 0.9375, 0.5625, 0.9375, 0.5625, 0.9375, 0.5625, 0.9375, 0.5625, 0.9375, 0.5625, 0.9375, 0.5625, 0.9375, 0.5625, 0.9375, 0.5625, 0.9375, 0.5625, 0.9375, 0.5625, 0.9375, 0.5625, 0.9375, 0.5625, 0.9375, 0.5625, 0.9375, 0.5625, 0.9375, 0.5625, 0.9375, 0.5625, 0.9375, 0.5625, 0.9375, 0.5625, 0.9375, 0.5625, 0.9375, 0.5625, 0.9375, 0.5625, 0.9375, 0.5625, 0.9375, 0.5625, 0.9375, 0.5625, 0.9375, 0.5625, 0.9375, 0.5625, 0.9375, 0.5625, 0.9375, 0.5625, 0.9375, 0.5625, 0.9375, 0.5625, 0.9375, 0.5625, 0.9375, 0.5625, 0.9375, 0.5625, 0.9375, 0.5625, 0.9375, 0.5625, 0.9375, 0.5625, 0.9375, 0.5625, 0.9375, 0.5625, 0.9375, 0.5625, 0.9375, 0.5625, 0.9375, 0.5625, 0.9375, 0.5625, 0.9375, 0.5625, 0.9375, 0.5625, 0.9375, 0.5625, 0.9375, 0.5625, 0.9375, 0.5625, 0.9375, 0.5625, 0.9375, 0.5625, 0.9375, 0.5625, 0.9375, 0.5625, 0.9375, 0.5625, 0.9375, 0.5625, 0.9375, 0.5625, 0.9375, 0.5625, 0.9375, 0.5625, 0.9375, 0.5625, 0.9375, 0.5625, 0.9375, 0.5625, 0.9375, 0.5625, 0.9375, 0.5625, 0.9375, 0.5625, 0.9375, 0.5625, 0.9375, 0.5625, 0.9375, 0.5625, 0.9375, 0.5625, 0.9375, 0.5625, 0.9375, 0.5625, 0.9375, 0.5625, 0.9375, 0.5625, 0.9375, 0.5625, 0.9375, 0.5625, 0.9375, 0.5625, 0.9375, 0.5625, 0.9375, 0.5625, 0.9375, 0.5625, 0.9375, 0.5625, 0.9375, 0.5625, 0.9375, 0.5625, 0.9375, 0.5625, 0.9375, 0.5625, 0.9375, 0.5625, 0.9375, 0.5625, 0.9375, 0.5625, 0.9375, 0.5625, 0.9375, 0.5625, 0.9375, 0.5625, 0.9375, 0.5625, 0.9375, 0.5625, 0.9375, 0.5625, 0.9375, 0.5625, 0.9375, 0.5625, 0.9375, 0.5625, 0.9375, 0.5625, 0.9375, 0.5625, 0.9375, 0.5625, 0.9375, 0.5625, 0.9375, 0.5625, 0.9375, 0.5625, 0.9375, 0.5625, 0.9375, 0.5625, 0.9375, 0.5625, 0.9375, 0.5625, 0.9375, 0.5625, 0.9375, 0.5625, 0.9375, 0.5625, 0.9375, 0.5625, 0.9375, 0.5625, 0.9375, 0.5625, 0.9375, 0.5625, 0.9375, 0.5625, 0.9375, 0.5625, 0.9375, 0.5625, 0.9375, 0.4375, 0.9373, 0.4375, 0.9373, 0.4375, 0.9374, 0.4375, 0.9374, 0.4375, 0.9374, 0.4375, 0.9374, 0.4375, 0.9375, 0.4375, 0.9375, 0.4375, 0.9375, 0.4375, 0.9375, 0.4375, 0.9376, 0.4375, 0.9376, 0.4375, 0.9376, 0.4375, 0.9376, 0.4375, 0.9377, 0.4375, 0.9377, 0.4374, 0.9375, 0.4375, 0.9375, 0.4375, 0.9376, 0.4374, 0.9376, 0.4375, 0.9375, 0.4376, 0.9375, 0.4376, 0.9376, 0.4375, 0.9376, 0.4375, 0.9373, 0.4375, 0.9373, 0.4375, 0.9374, 0.4375, 0.9374, 0.4375, 0.9374, 0.4375, 0.9374, 0.4375, 0.9375, 0.4375, 0.9375, 0.4375, 0.9375, 0.4375, 0.9375, 0.4375, 0.9376, 0.4375, 0.9376, 0.4375, 0.9376, 0.4375, 0.9376, 0.4375, 0.9377, 0.4375, 0.9377, 0.4374, 0.9375, 0.4375, 0.9375, 0.4375, 0.9376, 0.4374, 0.9376, 0.4375, 0.9375, 0.4376, 0.9375, 0.4376, 0.9376, 0.4375, 0.9376, 0.4375, 0.9373, 0.4375, 0.9373, 0.4375, 0.9374, 0.4375, 0.9374, 0.4375, 0.9374, 0.4375, 0.9374, 0.4375, 0.9375, 0.4375, 0.9375, 0.4375, 0.9375, 0.4375, 0.9375, 0.4375, 0.9376, 0.4375, 0.9376, 0.4375, 0.9376, 0.4375, 0.9376, 0.4375, 0.9377, 0.4375, 0.9377, 0.4374, 0.9375, 0.4375, 0.9375, 0.4375, 0.9376, 0.4374, 0.9376, 0.4375, 0.9375, 0.4376, 0.9375, 0.4376, 0.9376, 0.4375, 0.9376, 0.4375, 0.9373, 0.4375, 0.9373, 0.4375, 0.9374, 0.4375, 0.9374, 0.4375, 0.9374, 0.4375, 0.9374, 0.4375, 0.9375, 0.4375, 0.9375, 0.4375, 0.9375, 0.4375, 0.9375, 0.4375, 0.9376, 0.4375, 0.9376, 0.4375, 0.9376, 0.4375, 0.9376, 0.4375, 0.9377, 0.4375, 0.9377, 0.4374, 0.9375, 0.4375, 0.9375, 0.4375, 0.9376, 0.4374, 0.9376, 0.4375, 0.9375, 0.4376, 0.9375, 0.4376, 0.9376, 0.4375, 0.9376, 0.4375, 0.9373, 0.4375, 0.9373, 0.4375, 0.9374, 0.4375, 0.9374, 0.4375, 0.9374, 0.4375, 0.9374, 0.4375, 0.9375, 0.4375, 0.9375, 0.4375, 0.9375, 0.4375, 0.9375, 0.4375, 0.9376, 0.4375, 0.9376, 0.4375, 0.9376, 0.4375, 0.9376, 0.4375, 0.9377, 0.4375, 0.9377, 0.4374, 0.9375, 0.4375, 0.9375, 0.4375, 0.9376, 0.4374, 0.9376, 0.4375, 0.9375, 0.4376, 0.9375, 0.4376, 0.9376, 0.4375, 0.9376, 0.4375, 0.9373, 0.4375, 0.9373, 0.4375, 0.9374, 0.4375, 0.9374, 0.4375, 0.9374, 0.4375, 0.9374, 0.4375, 0.9375, 0.4375, 0.9375, 0.4375, 0.9375, 0.4375, 0.9375, 0.4375, 0.9376, 0.4375, 0.9376, 0.4375, 0.9376, 0.4375, 0.9376, 0.4375, 0.9377, 0.4375, 0.9377, 0.4374, 0.9375, 0.4375, 0.9375, 0.4375, 0.9376, 0.4374, 0.9376, 0.4375, 0.9375, 0.4376, 0.9375, 0.4376, 0.9376, 0.4375, 0.9376, 0.4375, 0.9373, 0.4375, 0.9373, 0.4375, 0.9374, 0.4375, 0.9374, 0.4375, 0.9374, 0.4375, 0.9374, 0.4375, 0.9375, 0.4375, 0.9375, 0.4375, 0.9375, 0.4375, 0.9375, 0.4375, 0.9376, 0.4375, 0.9376, 0.4375, 0.9376, 0.4375, 0.9376, 0.4375, 0.9377, 0.4375, 0.9377, 0.4374, 0.9375, 0.4375, 0.9375, 0.4375, 0.9376, 0.4374, 0.9376, 0.4375, 0.9375, 0.4376, 0.9375, 0.4376, 0.9376, 0.4375, 0.9376, 0.4375, 0.9373, 0.4375, 0.9373, 0.4375, 0.9374, 0.4375, 0.9374, 0.4375, 0.9374, 0.4375, 0.9374, 0.4375, 0.9375, 0.4375, 0.9375, 0.4375, 0.9375, 0.4375, 0.9375, 0.4375, 0.9376, 0.4375, 0.9376, 0.4375, 0.9376, 0.4375, 0.9376, 0.4375, 0.9377, 0.4375, 0.9377, 0.4374, 0.9375, 0.4375, 0.9375, 0.4375, 0.9376, 0.4374, 0.9376, 0.4375, 0.9375, 0.4376, 0.9375, 0.4376, 0.9376, 0.4375, 0.9376, 0.4375, 0.9373, 0.4375, 0.9373, 0.4375, 0.9374, 0.4375, 0.9374, 0.4375, 0.9374, 0.4375, 0.9374, 0.4375, 0.9375, 0.4375, 0.9375, 0.4375, 0.9375, 0.4375, 0.9375, 0.4375, 0.9376, 0.4375, 0.9376, 0.4375, 0.9376, 0.4375, 0.9376, 0.4375, 0.9377, 0.4375, 0.9377, 0.4374, 0.9375, 0.4375, 0.9375, 0.4375, 0.9376, 0.4374, 0.9376, 0.4375, 0.9375, 0.4376, 0.9375, 0.4376, 0.9376, 0.4375, 0.9376, 0.4375, 0.9373, 0.4375, 0.9373, 0.4375, 0.9374, 0.4375, 0.9374, 0.4375, 0.9374, 0.4375, 0.9374, 0.4375, 0.9375, 0.4375, 0.9375, 0.4375, 0.9375, 0.4375, 0.9375, 0.4375, 0.9376, 0.4375, 0.9376, 0.4375, 0.9376, 0.4375, 0.9376, 0.4375, 0.9377, 0.4375, 0.9377, 0.4374, 0.9375, 0.4375, 0.9375, 0.4375, 0.9376, 0.4374, 0.9376, 0.4375, 0.9375, 0.4376, 0.9375, 0.4376, 0.9376, 0.4375, 0.9376, 0.4375, 0.9373, 0.4375, 0.9373, 0.4375, 0.9374, 0.4375, 0.9374, 0.4375, 0.9374, 0.4375, 0.9374, 0.4375, 0.9375, 0.4375, 0.9375, 0.4375, 0.9375, 0.4375, 0.9375, 0.4375, 0.9376, 0.4375, 0.9376, 0.4375, 0.9376, 0.4375, 0.9376, 0.4375, 0.9377, 0.4375, 0.9377, 0.4374, 0.9375, 0.4375, 0.9375, 0.4375, 0.9376, 0.4374, 0.9376, 0.4375, 0.9375, 0.4376, 0.9375, 0.4376, 0.9376, 0.4375, 0.9376])
me_cube.materials.append(mat_material)
me_cube.use_remesh_preserve_volume = False
me_cube.use_remesh_preserve_attributes = False
me_cube.use_mirror_vertex_groups = False
me_cube.update()

# ---- objects
ob_bin = bpy.data.objects.new('Bin', me_cube)

# ---- transforms, parenting, visibility, modifiers, constraints
ob_bin.location = (0.0, 0.0, 0.0)
ob_bin.lock_rotations_4d = False
ob_bin.empty_display_type = 'ARROWS'
ob_bin.lineart.crease_threshold = 0.0

# ---- collection membership
scene.collection.objects.link(ob_bin)

# ---- scene / render settings (as saved in the file)
scene.frame_start = 1; scene.frame_end = 250; scene.frame_set(0)
scene.render.engine = 'BLENDER_EEVEE_NEXT'
scene.cycles.use_denoising = False
scene.cycles.samples = 128
scene.cycles.sampling_pattern = 'TABULATED_SOBOL'
scene.cycles.use_adaptive_sampling = False
scene.cycles.use_light_tree = False
scene.view_settings.view_transform = 'Filmic'
bpy.context.view_layer.update()

# ---- added for rendering (the .blend has no active camera and no usable light): camera, sun
cam_auto = bpy.data.cameras.new('AutoCamera')
cam_auto.lens = 50.0
cam_auto.sensor_width = 36.0
cam_auto.clip_end = 1000.0
ob_auto_camera = bpy.data.objects.new('AutoCamera', cam_auto)
scene.collection.objects.link(ob_auto_camera)
ob_auto_camera.location = (2.28903, -2.74684, 2.33122)
ob_auto_camera.rotation_euler = (1.09748, -7.21219e-08, 0.694738)
scene.camera = ob_auto_camera
light_auto_sun = bpy.data.lights.new('AutoSun', 'SUN')
light_auto_sun.energy = 3.0
light_auto_sun.angle = 0.0523599
ob_auto_sun = bpy.data.objects.new('AutoSun', light_auto_sun)
scene.collection.objects.link(ob_auto_sun)
ob_auto_sun.rotation_euler = (0.872665, 0.174533, 0.523599)
bpy.context.view_layer.update()
